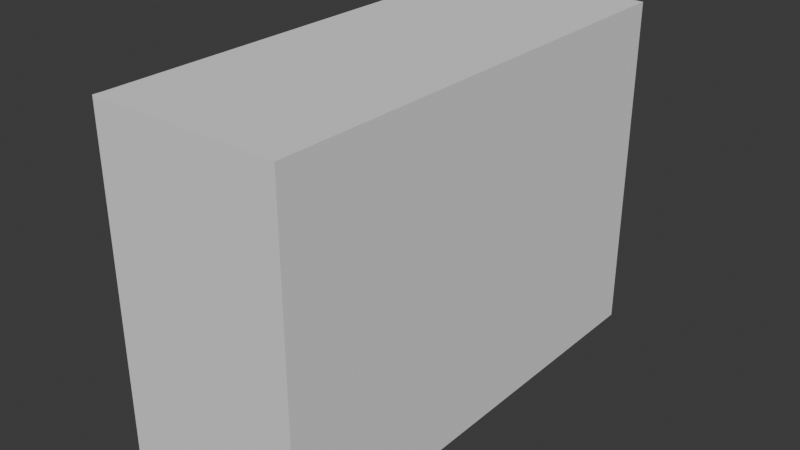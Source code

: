 # Source: BarrelHold.blend  (saved by Blender 4.0.36; exported with 4.5.12 LTS)
import bpy
from mathutils import Matrix  # noqa: F401  (used for matrix-valued properties, if any)

bpy.ops.wm.read_factory_settings(use_empty=True)
scene = bpy.context.scene
scene.name = 'Scene'

# ---- collections
col_collection = bpy.data.collections.new('Collection'); scene.collection.children.link(col_collection)

# ---- materials (node trees are filled in below, after node groups)
mat_wood = bpy.data.materials.new('Wood')
mat_wood.use_transparent_shadow = False
mat_wood.diffuse_color = (0.03741, 0.01169, 0.004779, 1.0)
mat_wood.roughness = 0.5
mat_wood_001 = bpy.data.materials.new('Wood.001')
mat_wood_001.use_transparent_shadow = False
mat_wood_001.diffuse_color = (0.03741, 0.01169, 0.004779, 1.0)
mat_wood_001.roughness = 0.5
mat_wood_002 = bpy.data.materials.new('Wood.002')
mat_wood_002.use_transparent_shadow = False
mat_wood_002.diffuse_color = (0.03741, 0.01169, 0.004779, 1.0)
mat_wood_002.roughness = 0.5

# ---- material node trees
mat_wood.use_nodes = True; mat_wood.node_tree.nodes.clear()
_N = mat_wood.node_tree.nodes; _L = mat_wood.node_tree.links
n0 = _N.new('ShaderNodeBsdfPrincipled'); n0.name = 'Principled BSDF'; n0.location = (10, 300)
n0.inputs[0].default_value = (0.03741, 0.01169, 0.004779, 1.0)
n0.inputs[3].default_value = 1.45
n0.inputs[27].default_value = (0.0, 0.0, 0.0, 1.0)
n0.inputs[28].default_value = 1.0
n1 = _N.new('ShaderNodeOutputMaterial'); n1.name = 'Material Output'; n1.location = (300, 300)
n2 = _N.new('ShaderNodeNormalMap'); n2.name = 'Normal Map'; n2.location = (-300, -300)
n2.label = 'Normal/Map'
n2.inputs[0].default_value = 0.0
_L.new(n0.outputs[0], n1.inputs[0])
_L.new(n2.outputs[0], n0.inputs[5])
n1.is_active_output = True
mat_wood_001.use_nodes = True; mat_wood_001.node_tree.nodes.clear()
_N = mat_wood_001.node_tree.nodes; _L = mat_wood_001.node_tree.links
n0 = _N.new('ShaderNodeBsdfPrincipled'); n0.name = 'Principled BSDF'; n0.location = (10, 300)
n0.inputs[0].default_value = (0.03741, 0.01169, 0.004779, 1.0)
n0.inputs[3].default_value = 1.45
n0.inputs[27].default_value = (0.0, 0.0, 0.0, 1.0)
n0.inputs[28].default_value = 1.0
n1 = _N.new('ShaderNodeOutputMaterial'); n1.name = 'Material Output'; n1.location = (300, 300)
n2 = _N.new('ShaderNodeNormalMap'); n2.name = 'Normal Map'; n2.location = (-300, -300)
n2.label = 'Normal/Map'
n2.inputs[0].default_value = 0.0
_L.new(n0.outputs[0], n1.inputs[0])
_L.new(n2.outputs[0], n0.inputs[5])
n1.is_active_output = True
mat_wood_002.use_nodes = True; mat_wood_002.node_tree.nodes.clear()
_N = mat_wood_002.node_tree.nodes; _L = mat_wood_002.node_tree.links
n0 = _N.new('ShaderNodeBsdfPrincipled'); n0.name = 'Principled BSDF'; n0.location = (10, 300)
n0.inputs[0].default_value = (0.03741, 0.01169, 0.004779, 1.0)
n0.inputs[3].default_value = 1.45
n0.inputs[27].default_value = (0.0, 0.0, 0.0, 1.0)
n0.inputs[28].default_value = 1.0
n1 = _N.new('ShaderNodeOutputMaterial'); n1.name = 'Material Output'; n1.location = (300, 300)
n2 = _N.new('ShaderNodeNormalMap'); n2.name = 'Normal Map'; n2.location = (-300, -300)
n2.label = 'Normal/Map'
n2.inputs[0].default_value = 0.0
_L.new(n0.outputs[0], n1.inputs[0])
_L.new(n2.outputs[0], n0.inputs[5])
n1.is_active_output = True

# ---- world
world_world = bpy.data.worlds.new('World'); scene.world = world_world
world_world.use_nodes = True; world_world.node_tree.nodes.clear()
_N = world_world.node_tree.nodes; _L = world_world.node_tree.links
n0 = _N.new('ShaderNodeOutputWorld'); n0.name = 'World Output'; n0.location = (300, 300)
n1 = _N.new('ShaderNodeBackground'); n1.name = 'Background'; n1.location = (10, 300)
n1.inputs[0].default_value = (0.05088, 0.05088, 0.05088, 1.0)
_L.new(n1.outputs[0], n0.inputs[0])
n0.is_active_output = True
world_world.color = (0.05088, 0.05088, 0.05088)
world_world.use_sun_shadow = False
world_world.sun_shadow_jitter_overblur = 0.0

# ---- meshes
me_cylinder_014 = bpy.data.meshes.new('Cylinder.014')
me_cylinder_014.from_pydata([(-0.3237, 0.2193, -0.0119), (-0.3265, 0.1942, 0.08994), (-0.3286, 0.1246, 0.1685), (-0.3295, 0.02643, 0.2057), (-0.3292, -0.07775, 0.193), (-0.3276, -0.1641, 0.1334), (-0.3251, -0.2129, 0.04054), (-0.3223, -0.2129, -0.06435), (-0.3199, -0.1641, -0.1572), (-0.3183, -0.07775, -0.2168), (-0.3179, 0.02643, -0.2295), (-0.3189, 0.1246, -0.1923), (-0.321, 0.1942, -0.1137), (0.0, 0.3176, -2.033e-09), (0.0, 0.2813, 0.1475), (0.0, 0.1804, 0.2613), (0.0, 0.03829, 0.3152), (0.0, -0.1126, 0.2969), (0.0, -0.2378, 0.2105), (0.0, -0.3084, 0.07598), (0.0, -0.3084, -0.07598), (0.0, -0.2378, -0.2105), (0.0, -0.1126, -0.2969), (0.0, 0.03829, -0.3152), (0.0, 0.1804, -0.2613), (0.0, 0.2813, -0.1475), (-0.04237, 0.3243, -0.005951), (-0.04639, 0.2872, 0.1447), (-0.04949, 0.1842, 0.2608), (-0.05096, 0.03909, 0.3159), (-0.05046, -0.115, 0.2972), (-0.04811, -0.2428, 0.209), (-0.04444, -0.3149, 0.07163), (-0.0403, -0.3149, -0.08353), (-0.03663, -0.2428, -0.2209), (-0.03427, -0.115, -0.3091), (-0.03377, 0.03909, -0.3278), (-0.03524, 0.1842, -0.2727), (-0.03834, 0.2872, -0.1566), (-0.327, 0.2302, 0.1089), (-0.3237, 0.26, -0.0119), (-0.3294, 0.1477, 0.202), (-0.3306, 0.03134, 0.2461), (-0.3302, -0.0922, 0.2311), (-0.3283, -0.1946, 0.1604), (-0.3254, -0.2524, 0.05029), (-0.3221, -0.2524, -0.07409), (-0.3191, -0.1946, -0.1842), (-0.3172, -0.0922, -0.2549), (-0.3168, 0.03134, -0.2699), (-0.318, 0.1477, -0.2258), (-0.3205, 0.2302, -0.1327), (-0.282, 0.1942, 0.09113), (-0.2793, 0.2193, -0.01071), (-0.2841, 0.1246, 0.1696), (-0.2851, 0.02643, 0.2068), (-0.2848, -0.07775, 0.1942), (-0.2832, -0.1641, 0.1346), (-0.2807, -0.2129, 0.04173), (-0.2779, -0.2129, -0.06316), (-0.2754, -0.1641, -0.156), (-0.2738, -0.07775, -0.2156), (-0.2735, 0.02643, -0.2283), (-0.2745, 0.1246, -0.1911), (-0.2766, 0.1942, -0.1126), (0.3237, 0.2193, -0.0119), (0.3265, 0.1942, 0.08994), (0.3286, 0.1246, 0.1685), (0.3295, 0.02643, 0.2057), (0.3292, -0.07775, 0.193), (0.3276, -0.1641, 0.1334), (0.3251, -0.2129, 0.04054), (0.3223, -0.2129, -0.06435), (0.3199, -0.1641, -0.1572), (0.3183, -0.07775, -0.2168), (0.3179, 0.02643, -0.2295), (0.3189, 0.1246, -0.1923), (0.321, 0.1942, -0.1137), (0.04237, 0.3243, -0.005951), (0.04639, 0.2872, 0.1447), (0.04949, 0.1842, 0.2608), (0.05096, 0.03909, 0.3159), (0.05046, -0.115, 0.2972), (0.04811, -0.2428, 0.209), (0.04444, -0.3149, 0.07163), (0.0403, -0.3149, -0.08353), (0.03663, -0.2428, -0.2209), (0.03427, -0.115, -0.3091), (0.03377, 0.03909, -0.3278), (0.03524, 0.1842, -0.2727), (0.03834, 0.2872, -0.1566), (0.327, 0.2302, 0.1089), (0.3237, 0.26, -0.0119), (0.3294, 0.1477, 0.202), (0.3306, 0.03134, 0.2461), (0.3302, -0.0922, 0.2311), (0.3283, -0.1946, 0.1604), (0.3254, -0.2524, 0.05029), (0.3221, -0.2524, -0.07409), (0.3191, -0.1946, -0.1842), (0.3172, -0.0922, -0.2549), (0.3168, 0.03134, -0.2699), (0.318, 0.1477, -0.2258), (0.3205, 0.2302, -0.1327), (0.282, 0.1942, 0.09113), (0.2793, 0.2193, -0.01071), (0.2841, 0.1246, 0.1696), (0.2851, 0.02643, 0.2068), (0.2848, -0.07775, 0.1942), (0.2832, -0.1641, 0.1346), (0.2807, -0.2129, 0.04173), (0.2779, -0.2129, -0.06316), (0.2754, -0.1641, -0.156), (0.2738, -0.07775, -0.2156), (0.2735, 0.02643, -0.2283), (0.2745, 0.1246, -0.1911), (0.2766, 0.1942, -0.1126)], [], [(26, 40, 39, 27), (27, 39, 41, 28), (28, 41, 42, 29), (29, 42, 43, 30), (30, 43, 44, 31), (31, 44, 45, 32), (32, 45, 46, 33), (33, 46, 47, 34), (34, 47, 48, 35), (35, 48, 49, 36), (36, 49, 50, 37), (37, 50, 51, 38), (38, 51, 40, 26), (8, 7, 59, 60), (25, 38, 26, 13), (24, 37, 38, 25), (23, 36, 37, 24), (22, 35, 36, 23), (21, 34, 35, 22), (20, 33, 34, 21), (19, 32, 33, 20), (18, 31, 32, 19), (17, 30, 31, 18), (16, 29, 30, 17), (15, 28, 29, 16), (14, 27, 28, 15), (13, 26, 27, 14), (0, 1, 39, 40), (1, 2, 41, 39), (2, 3, 42, 41), (3, 4, 43, 42), (4, 5, 44, 43), (5, 6, 45, 44), (6, 7, 46, 45), (7, 8, 47, 46), (8, 9, 48, 47), (9, 10, 49, 48), (10, 11, 50, 49), (11, 12, 51, 50), (12, 0, 40, 51), (52, 53, 64, 63, 62, 61, 60, 59, 58, 57, 56, 55, 54), (12, 11, 63, 64), (1, 0, 53, 52), (5, 4, 56, 57), (9, 8, 60, 61), (0, 12, 64, 53), (2, 1, 52, 54), (6, 5, 57, 58), (10, 9, 61, 62), (3, 2, 54, 55), (7, 6, 58, 59), (11, 10, 62, 63), (4, 3, 55, 56), (78, 79, 91, 92), (79, 80, 93, 91), (80, 81, 94, 93), (81, 82, 95, 94), (82, 83, 96, 95), (83, 84, 97, 96), (84, 85, 98, 97), (85, 86, 99, 98), (86, 87, 100, 99), (87, 88, 101, 100), (88, 89, 102, 101), (89, 90, 103, 102), (90, 78, 92, 103), (73, 112, 111, 72), (25, 13, 78, 90), (24, 25, 90, 89), (23, 24, 89, 88), (22, 23, 88, 87), (21, 22, 87, 86), (20, 21, 86, 85), (19, 20, 85, 84), (18, 19, 84, 83), (17, 18, 83, 82), (16, 17, 82, 81), (15, 16, 81, 80), (14, 15, 80, 79), (13, 14, 79, 78), (65, 92, 91, 66), (66, 91, 93, 67), (67, 93, 94, 68), (68, 94, 95, 69), (69, 95, 96, 70), (70, 96, 97, 71), (71, 97, 98, 72), (72, 98, 99, 73), (73, 99, 100, 74), (74, 100, 101, 75), (75, 101, 102, 76), (76, 102, 103, 77), (77, 103, 92, 65), (104, 106, 107, 108, 109, 110, 111, 112, 113, 114, 115, 116, 105), (77, 116, 115, 76), (66, 104, 105, 65), (70, 109, 108, 69), (74, 113, 112, 73), (65, 105, 116, 77), (67, 106, 104, 66), (71, 110, 109, 70), (75, 114, 113, 74), (68, 107, 106, 67), (72, 111, 110, 71), (76, 115, 114, 75), (69, 108, 107, 68)])
me_cylinder_014.polygons.foreach_set('use_smooth', [True] * 106)
_k = set([(0, 1), (0, 12), (1, 2), (2, 3), (3, 4), (4, 5), (5, 6), (6, 7), (7, 8), (8, 9), (9, 10), (10, 11), (11, 12), (21, 22), (22, 23), (23, 24), (24, 25), (35, 36), (36, 37), (39, 40), (39, 41), (40, 51), (41, 42), (42, 43), (43, 44), (44, 45), (45, 46), (46, 47), (47, 48), (48, 49), (49, 50), (50, 51), (52, 53), (52, 54), (53, 64), (54, 55), (55, 56), (56, 57), (57, 58), (58, 59), (59, 60), (60, 61), (61, 62), (62, 63), (63, 64), (65, 66), (65, 77), (66, 67), (67, 68), (68, 69), (69, 70), (70, 71), (71, 72), (72, 73), (73, 74), (74, 75), (75, 76), (76, 77), (87, 88), (88, 89), (91, 92), (91, 93), (92, 103), (93, 94), (94, 95), (95, 96), (96, 97), (97, 98), (98, 99), (99, 100), (100, 101), (101, 102), (102, 103), (104, 105), (104, 106), (105, 116), (106, 107), (107, 108), (108, 109), (109, 110), (110, 111), (111, 112), (112, 113), (113, 114), (114, 115), (115, 116)])
me_cylinder_014.attributes.new('sharp_edge', 'BOOLEAN', 'EDGE').data.foreach_set('value', [ (min(e.vertices), max(e.vertices)) in _k for e in me_cylinder_014.edges])
_uv = me_cylinder_014.uv_layers.new(name='UVMap')
_uv.uv.foreach_set('vector', [1.0, 0.875, 1.0, 1.0, 0.9231, 1.0, 0.9231, 0.875, 0.9231, 0.875, 0.9231, 1.0, 0.8462, 1.0, 0.8462, 0.875, 0.8462, 0.875, 0.8462, 1.0, 0.7692, 1.0, 0.7692, 0.875, 0.7692, 0.875, 0.7692, 1.0, 0.6923, 1.0, 0.6923, 0.875, 0.6923, 0.875, 0.6923, 1.0, 0.6154, 1.0, 0.6154, 0.875, 0.6154, 0.875, 0.6154, 1.0, 0.5385, 1.0, 0.5385, 0.875, 0.5385, 0.875, 0.5385, 1.0, 0.4615, 1.0, 0.4615, 0.875, 0.4615, 0.875, 0.4615, 1.0, 0.3846, 1.0, 0.3846, 0.875, 0.3846, 0.875, 0.3846, 1.0, 0.3077, 1.0, 0.3077, 0.875, 0.3077, 0.875, 0.3077, 1.0, 0.2308, 1.0, 0.2308, 0.875, 0.2308, 0.875, 0.2308, 1.0, 0.1538, 1.0, 0.1538, 0.875, 0.1538, 0.875, 0.1538, 1.0, 0.07692, 1.0, 0.07692, 0.875, 0.07692, 0.875, 0.07692, 1.0, 4.47e-08, 1.0, 4.47e-08, 0.875, 0.1158, 0.0985, 0.2016, 0.05348, 0.2016, 0.05348, 0.1158, 0.0985, 0.07692, 0.75, 0.07692, 0.875, 4.47e-08, 0.875, 4.47e-08, 0.75, 0.1538, 0.75, 0.1538, 0.875, 0.07692, 0.875, 0.07692, 0.75, 0.2308, 0.75, 0.2308, 0.875, 0.1538, 0.875, 0.1538, 0.75, 0.3077, 0.75, 0.3077, 0.875, 0.2308, 0.875, 0.2308, 0.75, 0.3846, 0.75, 0.3846, 0.875, 0.3077, 0.875, 0.3077, 0.75, 0.4615, 0.75, 0.4615, 0.875, 0.3846, 0.875, 0.3846, 0.75, 0.5385, 0.75, 0.5385, 0.875, 0.4615, 0.875, 0.4615, 0.75, 0.6154, 0.75, 0.6154, 0.875, 0.5385, 0.875, 0.5385, 0.75, 0.6923, 0.75, 0.6923, 0.875, 0.6154, 0.875, 0.6154, 0.75, 0.7692, 0.75, 0.7692, 0.875, 0.6923, 0.875, 0.6923, 0.75, 0.8462, 0.75, 0.8462, 0.875, 0.7692, 0.875, 0.7692, 0.75, 0.9231, 0.75, 0.9231, 0.875, 0.8462, 0.875, 0.8462, 0.75, 1.0, 0.75, 1.0, 0.875, 0.9231, 0.875, 0.9231, 0.75, 0.25, 0.4524, 0.3441, 0.4292, 0.3615, 0.4625, 0.25, 0.49, 0.3441, 0.4292, 0.4166, 0.365, 0.4475, 0.3863, 0.3615, 0.4625, 0.4166, 0.365, 0.4509, 0.2744, 0.4883, 0.2789, 0.4475, 0.3863, 0.4509, 0.2744, 0.4392, 0.1782, 0.4744, 0.1649, 0.4883, 0.2789, 0.4392, 0.1782, 0.3842, 0.0985, 0.4091, 0.07036, 0.4744, 0.1649, 0.3842, 0.0985, 0.2984, 0.05348, 0.3074, 0.01697, 0.4091, 0.07036, 0.2984, 0.05348, 0.2016, 0.05348, 0.1926, 0.01697, 0.3074, 0.01697, 0.2016, 0.05348, 0.1158, 0.0985, 0.09085, 0.07036, 0.1926, 0.01697, 0.1158, 0.0985, 0.06076, 0.1782, 0.0256, 0.1649, 0.09085, 0.07036, 0.06076, 0.1782, 0.04908, 0.2744, 0.01175, 0.2789, 0.0256, 0.1649, 0.04908, 0.2744, 0.08343, 0.365, 0.05248, 0.3863, 0.01175, 0.2789, 0.08343, 0.365, 0.1559, 0.4292, 0.1385, 0.4625, 0.05248, 0.3863, 0.1559, 0.4292, 0.25, 0.4524, 0.25, 0.49, 0.1385, 0.4625, 0.3441, 0.4292, 0.25, 0.4524, 0.1559, 0.4292, 0.08343, 0.365, 0.04908, 0.2744, 0.06076, 0.1782, 0.1158, 0.0985, 0.2016, 0.05348, 0.2984, 0.05348, 0.3842, 0.0985, 0.4392, 0.1782, 0.4509, 0.2744, 0.4166, 0.365, 0.1559, 0.4292, 0.08343, 0.365, 0.08343, 0.365, 0.1559, 0.4292, 0.3441, 0.4292, 0.25, 0.4524, 0.25, 0.4524, 0.3441, 0.4292, 0.3842, 0.0985, 0.4392, 0.1782, 0.4392, 0.1782, 0.3842, 0.0985, 0.06076, 0.1782, 0.1158, 0.0985, 0.1158, 0.0985, 0.06076, 0.1782, 0.25, 0.4524, 0.1559, 0.4292, 0.1559, 0.4292, 0.25, 0.4524, 0.4166, 0.365, 0.3441, 0.4292, 0.3441, 0.4292, 0.4166, 0.365, 0.2984, 0.05348, 0.3842, 0.0985, 0.3842, 0.0985, 0.2984, 0.05348, 0.04908, 0.2744, 0.06076, 0.1782, 0.06076, 0.1782, 0.04908, 0.2744, 0.4509, 0.2744, 0.4166, 0.365, 0.4166, 0.365, 0.4509, 0.2744, 0.2016, 0.05348, 0.2984, 0.05348, 0.2984, 0.05348, 0.2016, 0.05348, 0.08343, 0.365, 0.04908, 0.2744, 0.04908, 0.2744, 0.08343, 0.365, 0.4392, 0.1782, 0.4509, 0.2744, 0.4509, 0.2744, 0.4392, 0.1782, 1.0, 0.875, 0.9231, 0.875, 0.9231, 1.0, 1.0, 1.0, 0.9231, 0.875, 0.8462, 0.875, 0.8462, 1.0, 0.9231, 1.0, 0.8462, 0.875, 0.7692, 0.875, 0.7692, 1.0, 0.8462, 1.0, 0.7692, 0.875, 0.6923, 0.875, 0.6923, 1.0, 0.7692, 1.0, 0.6923, 0.875, 0.6154, 0.875, 0.6154, 1.0, 0.6923, 1.0, 0.6154, 0.875, 0.5385, 0.875, 0.5385, 1.0, 0.6154, 1.0, 0.5385, 0.875, 0.4615, 0.875, 0.4615, 1.0, 0.5385, 1.0, 0.4615, 0.875, 0.3846, 0.875, 0.3846, 1.0, 0.4615, 1.0, 0.3846, 0.875, 0.3077, 0.875, 0.3077, 1.0, 0.3846, 1.0, 0.3077, 0.875, 0.2308, 0.875, 0.2308, 1.0, 0.3077, 1.0, 0.2308, 0.875, 0.1538, 0.875, 0.1538, 1.0, 0.2308, 1.0, 0.1538, 0.875, 0.07692, 0.875, 0.07692, 1.0, 0.1538, 1.0, 0.07692, 0.875, 4.47e-08, 0.875, 4.47e-08, 1.0, 0.07692, 1.0, 0.1158, 0.0985, 0.1158, 0.0985, 0.2016, 0.05348, 0.2016, 0.05348, 0.07692, 0.75, 4.47e-08, 0.75, 4.47e-08, 0.875, 0.07692, 0.875, 0.1538, 0.75, 0.07692, 0.75, 0.07692, 0.875, 0.1538, 0.875, 0.2308, 0.75, 0.1538, 0.75, 0.1538, 0.875, 0.2308, 0.875, 0.3077, 0.75, 0.2308, 0.75, 0.2308, 0.875, 0.3077, 0.875, 0.3846, 0.75, 0.3077, 0.75, 0.3077, 0.875, 0.3846, 0.875, 0.4615, 0.75, 0.3846, 0.75, 0.3846, 0.875, 0.4615, 0.875, 0.5385, 0.75, 0.4615, 0.75, 0.4615, 0.875, 0.5385, 0.875, 0.6154, 0.75, 0.5385, 0.75, 0.5385, 0.875, 0.6154, 0.875, 0.6923, 0.75, 0.6154, 0.75, 0.6154, 0.875, 0.6923, 0.875, 0.7692, 0.75, 0.6923, 0.75, 0.6923, 0.875, 0.7692, 0.875, 0.8462, 0.75, 0.7692, 0.75, 0.7692, 0.875, 0.8462, 0.875, 0.9231, 0.75, 0.8462, 0.75, 0.8462, 0.875, 0.9231, 0.875, 1.0, 0.75, 0.9231, 0.75, 0.9231, 0.875, 1.0, 0.875, 0.25, 0.4524, 0.25, 0.49, 0.3615, 0.4625, 0.3441, 0.4292, 0.3441, 0.4292, 0.3615, 0.4625, 0.4475, 0.3863, 0.4166, 0.365, 0.4166, 0.365, 0.4475, 0.3863, 0.4883, 0.2789, 0.4509, 0.2744, 0.4509, 0.2744, 0.4883, 0.2789, 0.4744, 0.1649, 0.4392, 0.1782, 0.4392, 0.1782, 0.4744, 0.1649, 0.4091, 0.07036, 0.3842, 0.0985, 0.3842, 0.0985, 0.4091, 0.07036, 0.3074, 0.01697, 0.2984, 0.05348, 0.2984, 0.05348, 0.3074, 0.01697, 0.1926, 0.01697, 0.2016, 0.05348, 0.2016, 0.05348, 0.1926, 0.01697, 0.09085, 0.07036, 0.1158, 0.0985, 0.1158, 0.0985, 0.09085, 0.07036, 0.0256, 0.1649, 0.06076, 0.1782, 0.06076, 0.1782, 0.0256, 0.1649, 0.01175, 0.2789, 0.04908, 0.2744, 0.04908, 0.2744, 0.01175, 0.2789, 0.05248, 0.3863, 0.08343, 0.365, 0.08343, 0.365, 0.05248, 0.3863, 0.1385, 0.4625, 0.1559, 0.4292, 0.1559, 0.4292, 0.1385, 0.4625, 0.25, 0.49, 0.25, 0.4524, 0.3441, 0.4292, 0.4166, 0.365, 0.4509, 0.2744, 0.4392, 0.1782, 0.3842, 0.0985, 0.2984, 0.05348, 0.2016, 0.05348, 0.1158, 0.0985, 0.06076, 0.1782, 0.04908, 0.2744, 0.08343, 0.365, 0.1559, 0.4292, 0.25, 0.4524, 0.1559, 0.4292, 0.1559, 0.4292, 0.08343, 0.365, 0.08343, 0.365, 0.3441, 0.4292, 0.3441, 0.4292, 0.25, 0.4524, 0.25, 0.4524, 0.3842, 0.0985, 0.3842, 0.0985, 0.4392, 0.1782, 0.4392, 0.1782, 0.06076, 0.1782, 0.06076, 0.1782, 0.1158, 0.0985, 0.1158, 0.0985, 0.25, 0.4524, 0.25, 0.4524, 0.1559, 0.4292, 0.1559, 0.4292, 0.4166, 0.365, 0.4166, 0.365, 0.3441, 0.4292, 0.3441, 0.4292, 0.2984, 0.05348, 0.2984, 0.05348, 0.3842, 0.0985, 0.3842, 0.0985, 0.04908, 0.2744, 0.04908, 0.2744, 0.06076, 0.1782, 0.06076, 0.1782, 0.4509, 0.2744, 0.4509, 0.2744, 0.4166, 0.365, 0.4166, 0.365, 0.2016, 0.05348, 0.2016, 0.05348, 0.2984, 0.05348, 0.2984, 0.05348, 0.08343, 0.365, 0.08343, 0.365, 0.04908, 0.2744, 0.04908, 0.2744, 0.4392, 0.1782, 0.4392, 0.1782, 0.4509, 0.2744, 0.4509, 0.2744])
me_cylinder_014.materials.append(mat_wood)
me_cylinder_014.update()
me_cylinder_014.normals_split_custom_set([tuple(v) for v in zip(*[iter([-0.03091, 0.9995, -0.01039, -0.2228, 0.9749, -0.005104, -0.2325, 0.8633, 0.448, -0.07199, 0.8873, 0.4555, -0.07199, 0.8873, 0.4555, -0.2325, 0.8633, 0.448, -0.24, 0.5539, 0.7973, -0.1006, 0.5699, 0.8155, -0.1006, 0.5699, 0.8155, -0.24, 0.5539, 0.7973, -0.2435, 0.1175, 0.9628, -0.1132, 0.121, 0.9862, -0.1132, 0.121, 0.9862, -0.2435, 0.1175, 0.9628, -0.2423, -0.3458, 0.9065, -0.109, -0.3558, 0.9282, -0.109, -0.3558, 0.9282, -0.2423, -0.3458, 0.9065, -0.2366, -0.7298, 0.6414, -0.08814, -0.7506, 0.6548, -0.08814, -0.7506, 0.6548, -0.2366, -0.7298, 0.6414, -0.2278, -0.9466, 0.2282, -0.05265, -0.9719, 0.2292, -0.05265, -0.9719, 0.2292, -0.2278, -0.9466, 0.2282, -0.2178, -0.9464, -0.2384, -0.007925, -0.9684, -0.2491, -0.007925, -0.9684, -0.2491, -0.2178, -0.9464, -0.2384, -0.2089, -0.7295, -0.6513, 0.03586, -0.7429, -0.6684, 0.03586, -0.7429, -0.6684, -0.2089, -0.7295, -0.6513, -0.2032, -0.3455, -0.9161, 0.06594, -0.3505, -0.9342, 0.06594, -0.3505, -0.9342, -0.2032, -0.3455, -0.9161, -0.202, 0.1175, -0.9723, -0.202, 0.1173, -0.9723, -0.202, 0.1173, -0.9723, -0.202, 0.1175, -0.9723, -0.2056, 0.5536, -0.807, 0.05337, 0.5625, -0.8251, 0.05337, 0.5625, -0.8251, -0.2056, 0.5536, -0.807, -0.2131, 0.863, -0.458, 0.01488, 0.8811, -0.4728, 0.01488, 0.8811, -0.4728, -0.2131, 0.863, -0.458, -0.2228, 0.9749, -0.005104, -0.03091, 0.9995, -0.01039, -0.01771, 0.7485, 0.6629, -0.00639, 0.9709, 0.2393, -0.00639, 0.9709, 0.2393, -0.01771, 0.7485, 0.6629, -2.907e-08, 0.8966, -0.4429, 0.01488, 0.8811, -0.4728, -0.03091, 0.9995, -0.01039, -4.828e-09, 0.9997, 0.02402, 0.3081, 0.5542, -0.7733, 0.05337, 0.5625, -0.8251, 0.01488, 0.8811, -0.4728, -2.907e-08, 0.8966, -0.4429, 0.3451, 0.1168, -0.9313, 0.3452, 0.1116, -0.9319, 0.05337, 0.5625, -0.8251, 0.3081, 0.5542, -0.7733, 0.3323, -0.3445, -0.878, 0.06594, -0.3505, -0.9342, 0.3452, 0.1116, -0.9319, 0.3451, 0.1168, -0.9313, 3.893e-08, -0.7629, -0.6465, 0.03586, -0.7429, -0.6684, 0.06594, -0.3505, -0.9342, 0.3323, -0.3445, -0.878, 1.45e-08, -0.9766, -0.215, -0.007925, -0.9684, -0.2491, 0.03586, -0.7429, -0.6684, 3.893e-08, -0.7629, -0.6465, 4.832e-09, -0.9655, 0.2604, -0.05265, -0.9719, 0.2292, -0.007925, -0.9684, -0.2491, 1.45e-08, -0.9766, -0.215, 3.335e-08, -0.7384, 0.6743, -0.08814, -0.7506, 0.6548, -0.05265, -0.9719, 0.2292, 4.832e-09, -0.9655, 0.2604, 3.348e-08, -0.3484, 0.9374, -0.109, -0.3558, 0.9282, -0.08814, -0.7506, 0.6548, 3.335e-08, -0.7384, 0.6743, 6.428e-08, 0.1183, 0.993, -0.1132, 0.121, 0.9862, -0.109, -0.3558, 0.9282, 3.348e-08, -0.3484, 0.9374, 4.254e-08, 0.559, 0.8292, -0.1006, 0.5699, 0.8155, -0.1132, 0.121, 0.9862, 6.428e-08, 0.1183, 0.993, -1.936e-08, 0.8766, 0.4812, -0.07199, 0.8873, 0.4555, -0.1006, 0.5699, 0.8155, 4.254e-08, 0.559, 0.8292, -4.828e-09, 0.9997, 0.02402, -0.03091, 0.9995, -0.01039, -0.07199, 0.8873, 0.4555, -1.936e-08, 0.8766, 0.4812, -0.9996, 4.107e-07, -0.0267, -0.9996, 4.107e-07, -0.0267, -0.9996, 4.107e-07, -0.0267, -0.9996, 4.107e-07, -0.0267, -0.9996, 4.107e-07, -0.0267, -0.9996, 2.964e-11, -0.0267, -0.9996, 2.968e-11, -0.0267, -0.9996, 4.107e-07, -0.0267, -0.9996, 2.964e-11, -0.0267, -0.9996, -4.106e-07, -0.0267, -0.9996, -4.106e-07, -0.0267, -0.9996, 2.968e-11, -0.0267, -0.9996, -4.106e-07, -0.0267, -0.9996, 4.106e-07, -0.0267, -0.9996, 4.106e-07, -0.0267, -0.9996, -4.106e-07, -0.0267, -0.9996, 4.106e-07, -0.0267, -0.9996, 4.106e-07, -0.0267, -0.9996, 4.106e-07, -0.0267, -0.9996, 4.106e-07, -0.0267, -0.9996, 4.106e-07, -0.0267, -0.9996, -4.107e-07, -0.0267, -0.9996, -4.107e-07, -0.0267, -0.9996, 4.106e-07, -0.0267, -0.9996, -4.107e-07, -0.0267, -0.9996, -4.107e-07, -0.0267, -0.9996, -4.107e-07, -0.0267, -0.9996, -4.107e-07, -0.0267, -0.9996, -4.107e-07, -0.0267, -0.9996, 0.0, -0.0267, -0.9996, 0.0, -0.0267, -0.9996, -4.107e-07, -0.0267, -0.9996, 0.0, -0.0267, -0.9996, 1.027e-07, -0.0267, -0.9996, 1.027e-07, -0.0267, -0.9996, 0.0, -0.0267, -0.9996, 1.027e-07, -0.0267, -0.9996, 3.08e-07, -0.0267, -0.9996, 3.08e-07, -0.0267, -0.9996, 1.027e-07, -0.0267, -0.9996, 3.08e-07, -0.0267, -0.9996, 2.053e-07, -0.0267, -0.9996, 2.053e-07, -0.0267, -0.9996, 3.08e-07, -0.0267, -0.9996, 2.053e-07, -0.0267, -0.9996, 4.107e-07, -0.0267, -0.9996, 4.107e-07, -0.0267, -0.9996, 2.053e-07, -0.0267, -0.9996, 4.107e-07, -0.0267, -0.9996, 4.107e-07, -0.0267, -0.9996, 4.107e-07, -0.0267, -0.9996, 4.107e-07, -0.0267, -0.9996, -3.207e-08, -0.0267, -0.9996, -3.207e-08, -0.0267, -0.9996, -3.207e-08, -0.0267, -0.9996, -3.207e-08, -0.0267, -0.9996, -3.207e-08, -0.0267, -0.9996, -3.207e-08, -0.0267, -0.9996, -3.207e-08, -0.0267, -0.9996, -3.207e-08, -0.0267, -0.9996, -3.207e-08, -0.0267, -0.9996, -3.207e-08, -0.0267, -0.9996, -3.207e-08, -0.0267, -0.9996, -3.207e-08, -0.0267, -0.9996, -3.207e-08, -0.0267, -0.01241, -0.8854, 0.4646, -0.02197, -0.568, 0.8227, -0.02197, -0.568, 0.8227, -0.01241, -0.8854, 0.4646, 0.01241, -0.8854, -0.4646, 1.099e-08, -1.0, 4.885e-08, 1.069e-08, -1.0, 5.862e-08, 0.01241, -0.8854, -0.4646, 0.01771, 0.7485, -0.6629, 0.02496, 0.3546, -0.9347, 0.02496, 0.3546, -0.9347, 0.01771, 0.7485, -0.6629, -0.02496, 0.3546, 0.9347, -0.01771, 0.7485, 0.6629, -0.01771, 0.7485, 0.6629, -0.02496, 0.3546, 0.9347, 1.099e-08, -1.0, 4.885e-08, -0.01241, -0.8854, 0.4646, -0.01241, -0.8854, 0.4646, 1.069e-08, -1.0, 5.862e-08, 0.02197, -0.568, -0.8227, 0.01241, -0.8854, -0.4646, 0.01241, -0.8854, -0.4646, 0.02197, -0.568, -0.8227, 0.00639, 0.9709, -0.2393, 0.01771, 0.7485, -0.6629, 0.01771, 0.7485, -0.6629, 0.00639, 0.9709, -0.2393, -0.0265, -0.1205, 0.9924, -0.02496, 0.3546, 0.9347, -0.02496, 0.3546, 0.9347, -0.0265, -0.1205, 0.9924, 0.0265, -0.1205, -0.9924, 0.02197, -0.568, -0.8227, 0.02197, -0.568, -0.8227, 0.0265, -0.1205, -0.9924, -0.00639, 0.9709, 0.2393, 0.00639, 0.9709, -0.2393, 0.00639, 0.9709, -0.2393, -0.00639, 0.9709, 0.2393, -0.02197, -0.568, 0.8227, -0.0265, -0.1205, 0.9924, -0.0265, -0.1205, 0.9924, -0.02197, -0.568, 0.8227, 0.02496, 0.3546, -0.9347, 0.0265, -0.1205, -0.9924, 0.0265, -0.1205, -0.9924, 0.02496, 0.3546, -0.9347, 0.03091, 0.9995, -0.01039, 0.07199, 0.8873, 0.4555, 0.2325, 0.8633, 0.448, 0.2228, 0.9749, -0.005104, 0.07199, 0.8873, 0.4555, 0.1006, 0.5699, 0.8155, 0.24, 0.5539, 0.7973, 0.2325, 0.8633, 0.448, 0.1006, 0.5699, 0.8155, 0.1132, 0.121, 0.9862, 0.2435, 0.1175, 0.9628, 0.24, 0.5539, 0.7973, 0.1132, 0.121, 0.9862, 0.109, -0.3558, 0.9282, 0.2423, -0.3458, 0.9065, 0.2435, 0.1175, 0.9628, 0.109, -0.3558, 0.9282, 0.08814, -0.7506, 0.6548, 0.2366, -0.7298, 0.6414, 0.2423, -0.3458, 0.9065, 0.08814, -0.7506, 0.6548, 0.05265, -0.9719, 0.2292, 0.2278, -0.9466, 0.2282, 0.2366, -0.7298, 0.6414, 0.05265, -0.9719, 0.2292, 0.007925, -0.9684, -0.2491, 0.2178, -0.9464, -0.2384, 0.2278, -0.9466, 0.2282, 0.007925, -0.9684, -0.2491, -0.03586, -0.7429, -0.6684, 0.2089, -0.7295, -0.6513, 0.2178, -0.9464, -0.2384, -0.03586, -0.7429, -0.6684, -0.06594, -0.3505, -0.9342, 0.2032, -0.3455, -0.9161, 0.2089, -0.7295, -0.6513, -0.06594, -0.3505, -0.9342, 0.202, 0.1173, -0.9723, 0.202, 0.1175, -0.9723, 0.2032, -0.3455, -0.9161, 0.202, 0.1173, -0.9723, -0.05337, 0.5625, -0.8251, 0.2056, 0.5536, -0.807, 0.202, 0.1175, -0.9723, -0.05337, 0.5625, -0.8251, -0.01488, 0.8811, -0.4728, 0.2131, 0.863, -0.458, 0.2056, 0.5536, -0.807, -0.01488, 0.8811, -0.4728, 0.03091, 0.9995, -0.01039, 0.2228, 0.9749, -0.005104, 0.2131, 0.863, -0.458, 0.01771, 0.7485, 0.6629, 0.01771, 0.7485, 0.6629, 0.00639, 0.9709, 0.2393, 0.00639, 0.9709, 0.2393, -2.907e-08, 0.8966, -0.4429, -4.828e-09, 0.9997, 0.02402, 0.03091, 0.9995, -0.01039, -0.01488, 0.8811, -0.4728, -0.3081, 0.5542, -0.7733, -2.907e-08, 0.8966, -0.4429, -0.01488, 0.8811, -0.4728, -0.05337, 0.5625, -0.8251, -0.3451, 0.1168, -0.9313, -0.3081, 0.5542, -0.7733, -0.05337, 0.5625, -0.8251, -0.3452, 0.1116, -0.9319, -0.3323, -0.3445, -0.878, -0.3451, 0.1168, -0.9313, -0.3452, 0.1116, -0.9319, -0.06594, -0.3505, -0.9342, 3.893e-08, -0.7629, -0.6465, -0.3323, -0.3445, -0.878, -0.06594, -0.3505, -0.9342, -0.03586, -0.7429, -0.6684, 1.45e-08, -0.9766, -0.215, 3.893e-08, -0.7629, -0.6465, -0.03586, -0.7429, -0.6684, 0.007925, -0.9684, -0.2491, 4.832e-09, -0.9655, 0.2604, 1.45e-08, -0.9766, -0.215, 0.007925, -0.9684, -0.2491, 0.05265, -0.9719, 0.2292, 3.335e-08, -0.7384, 0.6743, 4.832e-09, -0.9655, 0.2604, 0.05265, -0.9719, 0.2292, 0.08814, -0.7506, 0.6548, 3.348e-08, -0.3484, 0.9374, 3.335e-08, -0.7384, 0.6743, 0.08814, -0.7506, 0.6548, 0.109, -0.3558, 0.9282, 6.428e-08, 0.1183, 0.993, 3.348e-08, -0.3484, 0.9374, 0.109, -0.3558, 0.9282, 0.1132, 0.121, 0.9862, 4.254e-08, 0.559, 0.8292, 6.428e-08, 0.1183, 0.993, 0.1132, 0.121, 0.9862, 0.1006, 0.5699, 0.8155, -1.936e-08, 0.8766, 0.4812, 4.254e-08, 0.559, 0.8292, 0.1006, 0.5699, 0.8155, 0.07199, 0.8873, 0.4555, -4.828e-09, 0.9997, 0.02402, -1.936e-08, 0.8766, 0.4812, 0.07199, 0.8873, 0.4555, 0.03091, 0.9995, -0.01039, 0.9996, 5.647e-07, -0.0267, 0.9996, 5.647e-07, -0.0267, 0.9996, 5.647e-07, -0.0267, 0.9996, 5.647e-07, -0.0267, 0.9996, 5.647e-07, -0.0267, 0.9996, 5.647e-07, -0.0267, 0.9996, 2.964e-11, -0.0267, 0.9996, 2.957e-11, -0.0267, 0.9996, 2.957e-11, -0.0267, 0.9996, 2.964e-11, -0.0267, 0.9996, -4.106e-07, -0.0267, 0.9996, -4.106e-07, -0.0267, 0.9996, -4.106e-07, -0.0267, 0.9996, -4.106e-07, -0.0267, 0.9996, 4.106e-07, -0.0267, 0.9996, 4.106e-07, -0.0267, 0.9996, 4.106e-07, -0.0267, 0.9996, 4.106e-07, -0.0267, 0.9996, 4.62e-07, -0.0267, 0.9996, 4.62e-07, -0.0267, 0.9996, 4.62e-07, -0.0267, 0.9996, 4.62e-07, -0.0267, 0.9996, -2.31e-07, -0.0267, 0.9996, -2.31e-07, -0.0267, 0.9996, -2.31e-07, -0.0267, 0.9996, -2.31e-07, -0.0267, 0.9996, -1.797e-07, -0.0267, 0.9996, -1.797e-07, -0.0267, 0.9996, -1.797e-07, -0.0267, 0.9996, -1.797e-07, -0.0267, 0.9996, 7.827e-12, -0.0267, 0.9996, 7.817e-12, -0.0267, 0.9996, 7.817e-12, -0.0267, 0.9996, 7.827e-12, -0.0267, 0.9996, -5.239e-12, -0.0267, 0.9996, -5.23e-12, -0.0267, 0.9996, -5.23e-12, -0.0267, 0.9996, -5.239e-12, -0.0267, 0.9996, 3.08e-07, -0.0267, 0.9996, 3.08e-07, -0.0267, 0.9996, 3.08e-07, -0.0267, 0.9996, 3.08e-07, -0.0267, 0.9996, 1.54e-07, -0.0267, 0.9996, 1.54e-07, -0.0267, 0.9996, 1.54e-07, -0.0267, 0.9996, 1.54e-07, -0.0267, 0.9996, 3.593e-07, -0.0267, 0.9996, 3.593e-07, -0.0267, 0.9996, 3.593e-07, -0.0267, 0.9996, 3.593e-07, -0.0267, 0.9996, 5.647e-07, -0.0267, 0.9996, 5.647e-07, -0.0267, 0.9996, -2.566e-08, -0.0267, 0.9996, -2.566e-08, -0.0267, 0.9996, -2.566e-08, -0.0267, 0.9996, -2.566e-08, -0.0267, 0.9996, -2.566e-08, -0.0267, 0.9996, -2.566e-08, -0.0267, 0.9996, -2.566e-08, -0.0267, 0.9996, -2.566e-08, -0.0267, 0.9996, -2.566e-08, -0.0267, 0.9996, -2.566e-08, -0.0267, 0.9996, -2.566e-08, -0.0267, 0.9996, -2.566e-08, -0.0267, 0.9996, -2.566e-08, -0.0267, 0.01241, -0.8854, 0.4646, 0.01241, -0.8854, 0.4646, 0.02197, -0.568, 0.8227, 0.02197, -0.568, 0.8227, -0.01241, -0.8854, -0.4646, -0.01241, -0.8854, -0.4646, -1.221e-08, -1.0, 9.77e-09, -1.252e-08, -1.0, 0.0, -0.01771, 0.7485, -0.6629, -0.01771, 0.7485, -0.6629, -0.02496, 0.3546, -0.9347, -0.02496, 0.3546, -0.9347, 0.02496, 0.3546, 0.9347, 0.02496, 0.3546, 0.9347, 0.01771, 0.7485, 0.6629, 0.01771, 0.7485, 0.6629, -1.252e-08, -1.0, 0.0, -1.221e-08, -1.0, 9.77e-09, 0.01241, -0.8854, 0.4646, 0.01241, -0.8854, 0.4646, -0.02197, -0.568, -0.8227, -0.02197, -0.568, -0.8227, -0.01241, -0.8854, -0.4646, -0.01241, -0.8854, -0.4646, -0.00639, 0.9709, -0.2393, -0.00639, 0.9709, -0.2393, -0.01771, 0.7485, -0.6629, -0.01771, 0.7485, -0.6629, 0.0265, -0.1205, 0.9924, 0.0265, -0.1205, 0.9924, 0.02496, 0.3546, 0.9347, 0.02496, 0.3546, 0.9347, -0.0265, -0.1205, -0.9924, -0.0265, -0.1205, -0.9924, -0.02197, -0.568, -0.8227, -0.02197, -0.568, -0.8227, 0.00639, 0.9709, 0.2393, 0.00639, 0.9709, 0.2393, -0.00639, 0.9709, -0.2393, -0.00639, 0.9709, -0.2393, 0.02197, -0.568, 0.8227, 0.02197, -0.568, 0.8227, 0.0265, -0.1205, 0.9924, 0.0265, -0.1205, 0.9924, -0.02496, 0.3546, -0.9347, -0.02496, 0.3546, -0.9347, -0.0265, -0.1205, -0.9924, -0.0265, -0.1205, -0.9924])] * 3)])
me_cube_001 = bpy.data.meshes.new('Cube.001')
me_cube_001.from_pydata([(-0.4289, -1.045, -0.5505), (-0.4289, 0.0, -0.5505), (0.3463, -1.045, -0.5505), (0.3463, -1.045, -0.2903), (0.3463, 0.0, -0.2903), (0.3991, 0.0, -0.2903), (0.3991, 0.0, -0.5505), (0.3991, -1.045, -0.5505), (0.3991, -1.045, -0.2903), (0.3463, 0.0, 0.3385), (0.3463, -1.045, 0.3385), (0.3991, 0.0, 0.3385), (0.3991, -1.045, 0.3385), (0.3463, 0.0, 0.3842), (0.3463, -1.045, 0.3842), (0.3991, 0.0, 0.3842), (0.3991, -1.045, 0.3842), (-0.4566, 0.0, 0.3842), (-0.4566, -1.045, 0.3842), (0.3463, -1.079, -0.5505), (0.3991, -1.079, -0.5505), (0.3463, -1.079, -0.2903), (0.3991, -1.079, -0.2903), (0.3991, -1.079, 0.3385), (0.3463, -1.079, 0.3385), (0.3463, -1.079, 0.3842), (0.3991, -1.079, 0.3842), (-0.4591, -1.045, -0.2903), (-0.4591, -1.079, 0.3842), (-0.4591, -1.079, 0.3385), (-0.4591, -1.079, -0.2903), (-0.4591, -1.079, -0.5505), (-0.4606, 0.0, -1.155), (-0.4606, -1.045, -1.155), (0.3463, 0.0, -1.155), (0.3463, -1.045, -1.155), (0.3991, -1.045, -1.155), (0.3991, 0.0, -1.155), (0.3463, -1.079, -1.155), (0.3991, -1.079, -1.155), (-0.4591, -1.079, -1.155), (-0.3891, -1.045, -0.2903), (-0.4289, -1.045, -0.3301), (-0.4289, 0.0, -0.3301), (-0.3891, 0.0, -0.2903), (-0.4482, -1.045, -0.5505), (-0.4591, -1.045, -0.5613), (-0.4591, -1.056, -0.5505), (-0.4591, -1.045, -0.5396), (-0.4482, -1.045, -0.5505), (-0.4606, 0.0, -0.5613), (-0.4497, 0.0, -0.5505), (-0.4342, 0.0, 0.3385), (-0.4566, 0.0, 0.3608), (-0.4579, -1.045, 0.3608), (-0.4368, -1.045, 0.3385), (-0.4591, -1.045, 0.3161), (-0.4591, -1.067, 0.3385)], [], [(4, 44, 41, 3), (4, 3, 10, 9), (10, 3, 27, 56, 55), (6, 5, 8, 7), (21, 24, 29, 30), (8, 5, 11, 12), (13, 14, 16, 15), (18, 54, 57, 29, 28), (12, 11, 15, 16), (9, 10, 55, 52), (14, 13, 17, 18), (31, 47, 46, 33, 40), (21, 19, 20, 22), (24, 23, 26, 25), (21, 22, 23, 24), (12, 16, 26, 23), (16, 14, 25, 26), (20, 19, 38, 39), (8, 12, 23, 22), (7, 8, 22, 20), (57, 56, 27, 30, 29), (24, 25, 28, 29), (25, 14, 18, 28), (14, 10, 55, 54, 18), (19, 21, 30, 31), (6, 7, 36, 37), (32, 34, 35, 33), (35, 34, 37, 36), (35, 36, 39, 38), (35, 38, 40, 33), (7, 20, 39, 36), (3, 2, 49, 48, 27), (19, 31, 40, 38), (46, 50, 32, 33), (0, 1, 51, 45), (41, 44, 43, 42), (0, 42, 43, 1), (45, 46, 47, 48, 49), (50, 46, 45, 51), (27, 48, 47, 31, 30), (54, 55, 56, 57), (52, 55, 54, 53), (53, 54, 18, 17)])
_uv = me_cube_001.uv_layers.new(name='UVMap')
_uv.uv.foreach_set('vector', [0.625, 0.5, 0.8622, 0.5, 0.8622, 0.75, 0.625, 0.75, 0.625, 0.5, 0.625, 0.75, 0.625, 0.75, 0.625, 0.5, 0.625, 0.75, 0.625, 0.75, 0.625, 0.75, 0.625, 0.75, 0.625, 0.75, 0.375, 0.5, 0.625, 0.5, 0.625, 0.75, 0.375, 0.75, 0.625, 0.75, 0.625, 0.75, 0.625, 0.75, 0.625, 0.75, 0.625, 0.75, 0.625, 0.5, 0.625, 0.5, 0.625, 0.75, 0.625, 0.5, 0.625, 0.75, 0.625, 0.75, 0.625, 0.5, 0.625, 0.75, 0.625, 0.75, 0.625, 0.75, 0.625, 0.75, 0.625, 0.75, 0.625, 0.75, 0.625, 0.5, 0.625, 0.5, 0.625, 0.75, 0.625, 0.5, 0.625, 0.75, 0.625, 0.75, 0.625, 0.5, 0.625, 0.75, 0.625, 0.5, 0.625, 0.5, 0.625, 0.75, 0.375, 0.75, 0.375, 0.75, 0.375, 0.75, 0.375, 0.75, 0.375, 0.75, 0.625, 0.75, 0.375, 0.75, 0.375, 0.75, 0.625, 0.75, 0.625, 0.75, 0.625, 0.75, 0.625, 0.75, 0.625, 0.75, 0.625, 0.75, 0.625, 0.75, 0.625, 0.75, 0.625, 0.75, 0.625, 0.75, 0.625, 0.75, 0.625, 0.75, 0.625, 0.75, 0.625, 0.75, 0.625, 0.75, 0.625, 0.75, 0.625, 0.75, 0.375, 0.75, 0.375, 0.75, 0.375, 0.75, 0.375, 0.75, 0.625, 0.75, 0.625, 0.75, 0.625, 0.75, 0.625, 0.75, 0.375, 0.75, 0.625, 0.75, 0.625, 0.75, 0.375, 0.75, 0.625, 0.75, 0.625, 0.75, 0.625, 0.75, 0.625, 0.75, 0.625, 0.75, 0.625, 0.75, 0.625, 0.75, 0.625, 0.75, 0.625, 0.75, 0.625, 0.75, 0.625, 0.75, 0.625, 0.75, 0.625, 0.75, 0.0, 0.0, 0.0, 0.0, 0.0, 0.0, 0.0, 0.0, 0.0, 0.0, 0.375, 0.75, 0.625, 0.75, 0.625, 0.75, 0.375, 0.75, 0.375, 0.5, 0.375, 0.75, 0.375, 0.75, 0.375, 0.5, 0.125, 0.5, 0.375, 0.5, 0.375, 0.75, 0.125, 0.75, 0.375, 0.75, 0.375, 0.5, 0.375, 0.5, 0.375, 0.75, 0.375, 0.75, 0.375, 0.75, 0.375, 0.75, 0.375, 0.75, 0.375, 0.75, 0.375, 0.75, 0.375, 0.75, 0.375, 0.75, 0.375, 0.75, 0.375, 0.75, 0.375, 0.75, 0.375, 0.75, 0.0, 0.0, 0.0, 0.0, 0.0, 0.0, 0.0, 0.0, 0.0, 0.0, 0.375, 0.75, 0.375, 0.75, 0.375, 0.75, 0.375, 0.75, 0.375, 0.0, 0.375, 0.25, 0.375, 0.25, 0.375, 0.0, 0.375, 0.0, 0.375, 0.25, 0.375, 0.25, 0.375, 0.0, 0.8622, 0.75, 0.8622, 0.5, 0.875, 0.5, 0.875, 0.75, 0.375, 0.0, 0.5867, 0.0, 0.5867, 0.25, 0.375, 0.25, 0.375, 0.0, 0.375, 0.0, 0.375, 0.0, 0.375, 0.0, 0.375, 0.0, 0.375, 0.25, 0.375, 0.0, 0.375, 0.0, 0.375, 0.25, 0.625, 0.75, 0.3855, 0.75, 0.375, 0.75, 0.375, 0.75, 0.625, 0.75, 0.625, 0.75, 0.625, 0.75, 0.625, 0.75, 0.625, 0.75, 0.625, 0.5, 0.625, 0.75, 0.625, 0.75, 0.625, 0.5, 0.625, 0.5, 0.625, 0.75, 0.625, 0.75, 0.625, 0.5])
me_cube_001.update()
me_cylinder_001 = bpy.data.meshes.new('Cylinder.001')
me_cylinder_001.from_pydata([(-0.3237, 0.2193, -0.0119), (-0.3265, 0.1942, 0.08994), (-0.3286, 0.1246, 0.1685), (-0.3295, 0.02643, 0.2057), (-0.3292, -0.07775, 0.193), (-0.3276, -0.1641, 0.1334), (-0.3251, -0.2129, 0.04054), (-0.3223, -0.2129, -0.06435), (-0.3199, -0.1641, -0.1572), (-0.3183, -0.07775, -0.2168), (-0.3179, 0.02643, -0.2295), (-0.3189, 0.1246, -0.1923), (-0.321, 0.1942, -0.1137), (0.0, 0.3176, -2.033e-09), (0.0, 0.2813, 0.1475), (0.0, 0.1804, 0.2613), (0.0, 0.03829, 0.3152), (0.0, -0.1126, 0.2969), (0.0, -0.2378, 0.2105), (0.0, -0.3084, 0.07598), (0.0, -0.3084, -0.07598), (0.0, -0.2378, -0.2105), (0.0, -0.1126, -0.2969), (0.0, 0.03829, -0.3152), (0.0, 0.1804, -0.2613), (0.0, 0.2813, -0.1475), (-0.04237, 0.3243, -0.005951), (-0.04639, 0.2872, 0.1447), (-0.04949, 0.1842, 0.2608), (-0.05096, 0.03909, 0.3159), (-0.05046, -0.115, 0.2972), (-0.04811, -0.2428, 0.209), (-0.04444, -0.3149, 0.07163), (-0.0403, -0.3149, -0.08353), (-0.03663, -0.2428, -0.2209), (-0.03427, -0.115, -0.3091), (-0.03377, 0.03909, -0.3278), (-0.03524, 0.1842, -0.2727), (-0.03834, 0.2872, -0.1566), (-0.327, 0.2302, 0.1089), (-0.3237, 0.26, -0.0119), (-0.3294, 0.1477, 0.202), (-0.3306, 0.03134, 0.2461), (-0.3302, -0.0922, 0.2311), (-0.3283, -0.1946, 0.1604), (-0.3254, -0.2524, 0.05029), (-0.3221, -0.2524, -0.07409), (-0.3191, -0.1946, -0.1842), (-0.3172, -0.0922, -0.2549), (-0.3168, 0.03134, -0.2699), (-0.318, 0.1477, -0.2258), (-0.3205, 0.2302, -0.1327), (-0.282, 0.1942, 0.09113), (-0.2793, 0.2193, -0.01071), (-0.2841, 0.1246, 0.1696), (-0.2851, 0.02643, 0.2068), (-0.2848, -0.07775, 0.1942), (-0.2832, -0.1641, 0.1346), (-0.2807, -0.2129, 0.04173), (-0.2779, -0.2129, -0.06316), (-0.2754, -0.1641, -0.156), (-0.2738, -0.07775, -0.2156), (-0.2735, 0.02643, -0.2283), (-0.2745, 0.1246, -0.1911), (-0.2766, 0.1942, -0.1126), (0.3237, 0.2193, -0.0119), (0.3265, 0.1942, 0.08994), (0.3286, 0.1246, 0.1685), (0.3295, 0.02643, 0.2057), (0.3292, -0.07775, 0.193), (0.3276, -0.1641, 0.1334), (0.3251, -0.2129, 0.04054), (0.3223, -0.2129, -0.06435), (0.3199, -0.1641, -0.1572), (0.3183, -0.07775, -0.2168), (0.3179, 0.02643, -0.2295), (0.3189, 0.1246, -0.1923), (0.321, 0.1942, -0.1137), (0.04237, 0.3243, -0.005951), (0.04639, 0.2872, 0.1447), (0.04949, 0.1842, 0.2608), (0.05096, 0.03909, 0.3159), (0.05046, -0.115, 0.2972), (0.04811, -0.2428, 0.209), (0.04444, -0.3149, 0.07163), (0.0403, -0.3149, -0.08353), (0.03663, -0.2428, -0.2209), (0.03427, -0.115, -0.3091), (0.03377, 0.03909, -0.3278), (0.03524, 0.1842, -0.2727), (0.03834, 0.2872, -0.1566), (0.327, 0.2302, 0.1089), (0.3237, 0.26, -0.0119), (0.3294, 0.1477, 0.202), (0.3306, 0.03134, 0.2461), (0.3302, -0.0922, 0.2311), (0.3283, -0.1946, 0.1604), (0.3254, -0.2524, 0.05029), (0.3221, -0.2524, -0.07409), (0.3191, -0.1946, -0.1842), (0.3172, -0.0922, -0.2549), (0.3168, 0.03134, -0.2699), (0.318, 0.1477, -0.2258), (0.3205, 0.2302, -0.1327), (0.282, 0.1942, 0.09113), (0.2793, 0.2193, -0.01071), (0.2841, 0.1246, 0.1696), (0.2851, 0.02643, 0.2068), (0.2848, -0.07775, 0.1942), (0.2832, -0.1641, 0.1346), (0.2807, -0.2129, 0.04173), (0.2779, -0.2129, -0.06316), (0.2754, -0.1641, -0.156), (0.2738, -0.07775, -0.2156), (0.2735, 0.02643, -0.2283), (0.2745, 0.1246, -0.1911), (0.2766, 0.1942, -0.1126)], [], [(26, 40, 39, 27), (27, 39, 41, 28), (28, 41, 42, 29), (29, 42, 43, 30), (30, 43, 44, 31), (31, 44, 45, 32), (32, 45, 46, 33), (33, 46, 47, 34), (34, 47, 48, 35), (35, 48, 49, 36), (36, 49, 50, 37), (37, 50, 51, 38), (38, 51, 40, 26), (8, 7, 59, 60), (25, 38, 26, 13), (24, 37, 38, 25), (23, 36, 37, 24), (22, 35, 36, 23), (21, 34, 35, 22), (20, 33, 34, 21), (19, 32, 33, 20), (18, 31, 32, 19), (17, 30, 31, 18), (16, 29, 30, 17), (15, 28, 29, 16), (14, 27, 28, 15), (13, 26, 27, 14), (0, 1, 39, 40), (1, 2, 41, 39), (2, 3, 42, 41), (3, 4, 43, 42), (4, 5, 44, 43), (5, 6, 45, 44), (6, 7, 46, 45), (7, 8, 47, 46), (8, 9, 48, 47), (9, 10, 49, 48), (10, 11, 50, 49), (11, 12, 51, 50), (12, 0, 40, 51), (52, 53, 64, 63, 62, 61, 60, 59, 58, 57, 56, 55, 54), (12, 11, 63, 64), (1, 0, 53, 52), (5, 4, 56, 57), (9, 8, 60, 61), (0, 12, 64, 53), (2, 1, 52, 54), (6, 5, 57, 58), (10, 9, 61, 62), (3, 2, 54, 55), (7, 6, 58, 59), (11, 10, 62, 63), (4, 3, 55, 56), (78, 79, 91, 92), (79, 80, 93, 91), (80, 81, 94, 93), (81, 82, 95, 94), (82, 83, 96, 95), (83, 84, 97, 96), (84, 85, 98, 97), (85, 86, 99, 98), (86, 87, 100, 99), (87, 88, 101, 100), (88, 89, 102, 101), (89, 90, 103, 102), (90, 78, 92, 103), (73, 112, 111, 72), (25, 13, 78, 90), (24, 25, 90, 89), (23, 24, 89, 88), (22, 23, 88, 87), (21, 22, 87, 86), (20, 21, 86, 85), (19, 20, 85, 84), (18, 19, 84, 83), (17, 18, 83, 82), (16, 17, 82, 81), (15, 16, 81, 80), (14, 15, 80, 79), (13, 14, 79, 78), (65, 92, 91, 66), (66, 91, 93, 67), (67, 93, 94, 68), (68, 94, 95, 69), (69, 95, 96, 70), (70, 96, 97, 71), (71, 97, 98, 72), (72, 98, 99, 73), (73, 99, 100, 74), (74, 100, 101, 75), (75, 101, 102, 76), (76, 102, 103, 77), (77, 103, 92, 65), (104, 106, 107, 108, 109, 110, 111, 112, 113, 114, 115, 116, 105), (77, 116, 115, 76), (66, 104, 105, 65), (70, 109, 108, 69), (74, 113, 112, 73), (65, 105, 116, 77), (67, 106, 104, 66), (71, 110, 109, 70), (75, 114, 113, 74), (68, 107, 106, 67), (72, 111, 110, 71), (76, 115, 114, 75), (69, 108, 107, 68)])
me_cylinder_001.polygons.foreach_set('use_smooth', [True] * 106)
_k = set([(0, 1), (0, 12), (1, 2), (2, 3), (3, 4), (4, 5), (5, 6), (6, 7), (7, 8), (8, 9), (9, 10), (10, 11), (11, 12), (21, 22), (22, 23), (23, 24), (24, 25), (35, 36), (36, 37), (39, 40), (39, 41), (40, 51), (41, 42), (42, 43), (43, 44), (44, 45), (45, 46), (46, 47), (47, 48), (48, 49), (49, 50), (50, 51), (52, 53), (52, 54), (53, 64), (54, 55), (55, 56), (56, 57), (57, 58), (58, 59), (59, 60), (60, 61), (61, 62), (62, 63), (63, 64), (65, 66), (65, 77), (66, 67), (67, 68), (68, 69), (69, 70), (70, 71), (71, 72), (72, 73), (73, 74), (74, 75), (75, 76), (76, 77), (87, 88), (88, 89), (91, 92), (91, 93), (92, 103), (93, 94), (94, 95), (95, 96), (96, 97), (97, 98), (98, 99), (99, 100), (100, 101), (101, 102), (102, 103), (104, 105), (104, 106), (105, 116), (106, 107), (107, 108), (108, 109), (109, 110), (110, 111), (111, 112), (112, 113), (113, 114), (114, 115), (115, 116)])
me_cylinder_001.attributes.new('sharp_edge', 'BOOLEAN', 'EDGE').data.foreach_set('value', [ (min(e.vertices), max(e.vertices)) in _k for e in me_cylinder_001.edges])
_uv = me_cylinder_001.uv_layers.new(name='UVMap')
_uv.uv.foreach_set('vector', [1.0, 0.875, 1.0, 1.0, 0.9231, 1.0, 0.9231, 0.875, 0.9231, 0.875, 0.9231, 1.0, 0.8462, 1.0, 0.8462, 0.875, 0.8462, 0.875, 0.8462, 1.0, 0.7692, 1.0, 0.7692, 0.875, 0.7692, 0.875, 0.7692, 1.0, 0.6923, 1.0, 0.6923, 0.875, 0.6923, 0.875, 0.6923, 1.0, 0.6154, 1.0, 0.6154, 0.875, 0.6154, 0.875, 0.6154, 1.0, 0.5385, 1.0, 0.5385, 0.875, 0.5385, 0.875, 0.5385, 1.0, 0.4615, 1.0, 0.4615, 0.875, 0.4615, 0.875, 0.4615, 1.0, 0.3846, 1.0, 0.3846, 0.875, 0.3846, 0.875, 0.3846, 1.0, 0.3077, 1.0, 0.3077, 0.875, 0.3077, 0.875, 0.3077, 1.0, 0.2308, 1.0, 0.2308, 0.875, 0.2308, 0.875, 0.2308, 1.0, 0.1538, 1.0, 0.1538, 0.875, 0.1538, 0.875, 0.1538, 1.0, 0.07692, 1.0, 0.07692, 0.875, 0.07692, 0.875, 0.07692, 1.0, 4.47e-08, 1.0, 4.47e-08, 0.875, 0.1158, 0.0985, 0.2016, 0.05348, 0.2016, 0.05348, 0.1158, 0.0985, 0.07692, 0.75, 0.07692, 0.875, 4.47e-08, 0.875, 4.47e-08, 0.75, 0.1538, 0.75, 0.1538, 0.875, 0.07692, 0.875, 0.07692, 0.75, 0.2308, 0.75, 0.2308, 0.875, 0.1538, 0.875, 0.1538, 0.75, 0.3077, 0.75, 0.3077, 0.875, 0.2308, 0.875, 0.2308, 0.75, 0.3846, 0.75, 0.3846, 0.875, 0.3077, 0.875, 0.3077, 0.75, 0.4615, 0.75, 0.4615, 0.875, 0.3846, 0.875, 0.3846, 0.75, 0.5385, 0.75, 0.5385, 0.875, 0.4615, 0.875, 0.4615, 0.75, 0.6154, 0.75, 0.6154, 0.875, 0.5385, 0.875, 0.5385, 0.75, 0.6923, 0.75, 0.6923, 0.875, 0.6154, 0.875, 0.6154, 0.75, 0.7692, 0.75, 0.7692, 0.875, 0.6923, 0.875, 0.6923, 0.75, 0.8462, 0.75, 0.8462, 0.875, 0.7692, 0.875, 0.7692, 0.75, 0.9231, 0.75, 0.9231, 0.875, 0.8462, 0.875, 0.8462, 0.75, 1.0, 0.75, 1.0, 0.875, 0.9231, 0.875, 0.9231, 0.75, 0.25, 0.4524, 0.3441, 0.4292, 0.3615, 0.4625, 0.25, 0.49, 0.3441, 0.4292, 0.4166, 0.365, 0.4475, 0.3863, 0.3615, 0.4625, 0.4166, 0.365, 0.4509, 0.2744, 0.4883, 0.2789, 0.4475, 0.3863, 0.4509, 0.2744, 0.4392, 0.1782, 0.4744, 0.1649, 0.4883, 0.2789, 0.4392, 0.1782, 0.3842, 0.0985, 0.4091, 0.07036, 0.4744, 0.1649, 0.3842, 0.0985, 0.2984, 0.05348, 0.3074, 0.01697, 0.4091, 0.07036, 0.2984, 0.05348, 0.2016, 0.05348, 0.1926, 0.01697, 0.3074, 0.01697, 0.2016, 0.05348, 0.1158, 0.0985, 0.09085, 0.07036, 0.1926, 0.01697, 0.1158, 0.0985, 0.06076, 0.1782, 0.0256, 0.1649, 0.09085, 0.07036, 0.06076, 0.1782, 0.04908, 0.2744, 0.01175, 0.2789, 0.0256, 0.1649, 0.04908, 0.2744, 0.08343, 0.365, 0.05248, 0.3863, 0.01175, 0.2789, 0.08343, 0.365, 0.1559, 0.4292, 0.1385, 0.4625, 0.05248, 0.3863, 0.1559, 0.4292, 0.25, 0.4524, 0.25, 0.49, 0.1385, 0.4625, 0.3441, 0.4292, 0.25, 0.4524, 0.1559, 0.4292, 0.08343, 0.365, 0.04908, 0.2744, 0.06076, 0.1782, 0.1158, 0.0985, 0.2016, 0.05348, 0.2984, 0.05348, 0.3842, 0.0985, 0.4392, 0.1782, 0.4509, 0.2744, 0.4166, 0.365, 0.1559, 0.4292, 0.08343, 0.365, 0.08343, 0.365, 0.1559, 0.4292, 0.3441, 0.4292, 0.25, 0.4524, 0.25, 0.4524, 0.3441, 0.4292, 0.3842, 0.0985, 0.4392, 0.1782, 0.4392, 0.1782, 0.3842, 0.0985, 0.06076, 0.1782, 0.1158, 0.0985, 0.1158, 0.0985, 0.06076, 0.1782, 0.25, 0.4524, 0.1559, 0.4292, 0.1559, 0.4292, 0.25, 0.4524, 0.4166, 0.365, 0.3441, 0.4292, 0.3441, 0.4292, 0.4166, 0.365, 0.2984, 0.05348, 0.3842, 0.0985, 0.3842, 0.0985, 0.2984, 0.05348, 0.04908, 0.2744, 0.06076, 0.1782, 0.06076, 0.1782, 0.04908, 0.2744, 0.4509, 0.2744, 0.4166, 0.365, 0.4166, 0.365, 0.4509, 0.2744, 0.2016, 0.05348, 0.2984, 0.05348, 0.2984, 0.05348, 0.2016, 0.05348, 0.08343, 0.365, 0.04908, 0.2744, 0.04908, 0.2744, 0.08343, 0.365, 0.4392, 0.1782, 0.4509, 0.2744, 0.4509, 0.2744, 0.4392, 0.1782, 1.0, 0.875, 0.9231, 0.875, 0.9231, 1.0, 1.0, 1.0, 0.9231, 0.875, 0.8462, 0.875, 0.8462, 1.0, 0.9231, 1.0, 0.8462, 0.875, 0.7692, 0.875, 0.7692, 1.0, 0.8462, 1.0, 0.7692, 0.875, 0.6923, 0.875, 0.6923, 1.0, 0.7692, 1.0, 0.6923, 0.875, 0.6154, 0.875, 0.6154, 1.0, 0.6923, 1.0, 0.6154, 0.875, 0.5385, 0.875, 0.5385, 1.0, 0.6154, 1.0, 0.5385, 0.875, 0.4615, 0.875, 0.4615, 1.0, 0.5385, 1.0, 0.4615, 0.875, 0.3846, 0.875, 0.3846, 1.0, 0.4615, 1.0, 0.3846, 0.875, 0.3077, 0.875, 0.3077, 1.0, 0.3846, 1.0, 0.3077, 0.875, 0.2308, 0.875, 0.2308, 1.0, 0.3077, 1.0, 0.2308, 0.875, 0.1538, 0.875, 0.1538, 1.0, 0.2308, 1.0, 0.1538, 0.875, 0.07692, 0.875, 0.07692, 1.0, 0.1538, 1.0, 0.07692, 0.875, 4.47e-08, 0.875, 4.47e-08, 1.0, 0.07692, 1.0, 0.1158, 0.0985, 0.1158, 0.0985, 0.2016, 0.05348, 0.2016, 0.05348, 0.07692, 0.75, 4.47e-08, 0.75, 4.47e-08, 0.875, 0.07692, 0.875, 0.1538, 0.75, 0.07692, 0.75, 0.07692, 0.875, 0.1538, 0.875, 0.2308, 0.75, 0.1538, 0.75, 0.1538, 0.875, 0.2308, 0.875, 0.3077, 0.75, 0.2308, 0.75, 0.2308, 0.875, 0.3077, 0.875, 0.3846, 0.75, 0.3077, 0.75, 0.3077, 0.875, 0.3846, 0.875, 0.4615, 0.75, 0.3846, 0.75, 0.3846, 0.875, 0.4615, 0.875, 0.5385, 0.75, 0.4615, 0.75, 0.4615, 0.875, 0.5385, 0.875, 0.6154, 0.75, 0.5385, 0.75, 0.5385, 0.875, 0.6154, 0.875, 0.6923, 0.75, 0.6154, 0.75, 0.6154, 0.875, 0.6923, 0.875, 0.7692, 0.75, 0.6923, 0.75, 0.6923, 0.875, 0.7692, 0.875, 0.8462, 0.75, 0.7692, 0.75, 0.7692, 0.875, 0.8462, 0.875, 0.9231, 0.75, 0.8462, 0.75, 0.8462, 0.875, 0.9231, 0.875, 1.0, 0.75, 0.9231, 0.75, 0.9231, 0.875, 1.0, 0.875, 0.25, 0.4524, 0.25, 0.49, 0.3615, 0.4625, 0.3441, 0.4292, 0.3441, 0.4292, 0.3615, 0.4625, 0.4475, 0.3863, 0.4166, 0.365, 0.4166, 0.365, 0.4475, 0.3863, 0.4883, 0.2789, 0.4509, 0.2744, 0.4509, 0.2744, 0.4883, 0.2789, 0.4744, 0.1649, 0.4392, 0.1782, 0.4392, 0.1782, 0.4744, 0.1649, 0.4091, 0.07036, 0.3842, 0.0985, 0.3842, 0.0985, 0.4091, 0.07036, 0.3074, 0.01697, 0.2984, 0.05348, 0.2984, 0.05348, 0.3074, 0.01697, 0.1926, 0.01697, 0.2016, 0.05348, 0.2016, 0.05348, 0.1926, 0.01697, 0.09085, 0.07036, 0.1158, 0.0985, 0.1158, 0.0985, 0.09085, 0.07036, 0.0256, 0.1649, 0.06076, 0.1782, 0.06076, 0.1782, 0.0256, 0.1649, 0.01175, 0.2789, 0.04908, 0.2744, 0.04908, 0.2744, 0.01175, 0.2789, 0.05248, 0.3863, 0.08343, 0.365, 0.08343, 0.365, 0.05248, 0.3863, 0.1385, 0.4625, 0.1559, 0.4292, 0.1559, 0.4292, 0.1385, 0.4625, 0.25, 0.49, 0.25, 0.4524, 0.3441, 0.4292, 0.4166, 0.365, 0.4509, 0.2744, 0.4392, 0.1782, 0.3842, 0.0985, 0.2984, 0.05348, 0.2016, 0.05348, 0.1158, 0.0985, 0.06076, 0.1782, 0.04908, 0.2744, 0.08343, 0.365, 0.1559, 0.4292, 0.25, 0.4524, 0.1559, 0.4292, 0.1559, 0.4292, 0.08343, 0.365, 0.08343, 0.365, 0.3441, 0.4292, 0.3441, 0.4292, 0.25, 0.4524, 0.25, 0.4524, 0.3842, 0.0985, 0.3842, 0.0985, 0.4392, 0.1782, 0.4392, 0.1782, 0.06076, 0.1782, 0.06076, 0.1782, 0.1158, 0.0985, 0.1158, 0.0985, 0.25, 0.4524, 0.25, 0.4524, 0.1559, 0.4292, 0.1559, 0.4292, 0.4166, 0.365, 0.4166, 0.365, 0.3441, 0.4292, 0.3441, 0.4292, 0.2984, 0.05348, 0.2984, 0.05348, 0.3842, 0.0985, 0.3842, 0.0985, 0.04908, 0.2744, 0.04908, 0.2744, 0.06076, 0.1782, 0.06076, 0.1782, 0.4509, 0.2744, 0.4509, 0.2744, 0.4166, 0.365, 0.4166, 0.365, 0.2016, 0.05348, 0.2016, 0.05348, 0.2984, 0.05348, 0.2984, 0.05348, 0.08343, 0.365, 0.08343, 0.365, 0.04908, 0.2744, 0.04908, 0.2744, 0.4392, 0.1782, 0.4392, 0.1782, 0.4509, 0.2744, 0.4509, 0.2744])
me_cylinder_001.materials.append(mat_wood_001)
me_cylinder_001.update()
me_cylinder_001.normals_split_custom_set([tuple(v) for v in zip(*[iter([-0.03091, 0.9995, -0.01039, -0.2228, 0.9749, -0.005104, -0.2325, 0.8633, 0.448, -0.07199, 0.8873, 0.4555, -0.07199, 0.8873, 0.4555, -0.2325, 0.8633, 0.448, -0.24, 0.5539, 0.7973, -0.1006, 0.5699, 0.8155, -0.1006, 0.5699, 0.8155, -0.24, 0.5539, 0.7973, -0.2435, 0.1175, 0.9628, -0.1132, 0.121, 0.9862, -0.1132, 0.121, 0.9862, -0.2435, 0.1175, 0.9628, -0.2423, -0.3458, 0.9065, -0.109, -0.3558, 0.9282, -0.109, -0.3558, 0.9282, -0.2423, -0.3458, 0.9065, -0.2366, -0.7298, 0.6414, -0.08814, -0.7506, 0.6548, -0.08814, -0.7506, 0.6548, -0.2366, -0.7298, 0.6414, -0.2278, -0.9466, 0.2282, -0.05265, -0.9719, 0.2292, -0.05265, -0.9719, 0.2292, -0.2278, -0.9466, 0.2282, -0.2178, -0.9464, -0.2384, -0.007925, -0.9684, -0.2491, -0.007925, -0.9684, -0.2491, -0.2178, -0.9464, -0.2384, -0.2089, -0.7295, -0.6513, 0.03586, -0.7429, -0.6684, 0.03586, -0.7429, -0.6684, -0.2089, -0.7295, -0.6513, -0.2032, -0.3455, -0.9161, 0.06594, -0.3505, -0.9342, 0.06594, -0.3505, -0.9342, -0.2032, -0.3455, -0.9161, -0.202, 0.1175, -0.9723, -0.202, 0.1173, -0.9723, -0.202, 0.1173, -0.9723, -0.202, 0.1175, -0.9723, -0.2056, 0.5536, -0.807, 0.05337, 0.5625, -0.8251, 0.05337, 0.5625, -0.8251, -0.2056, 0.5536, -0.807, -0.2131, 0.863, -0.458, 0.01488, 0.8811, -0.4728, 0.01488, 0.8811, -0.4728, -0.2131, 0.863, -0.458, -0.2228, 0.9749, -0.005104, -0.03091, 0.9995, -0.01039, -0.01771, 0.7485, 0.6629, -0.00639, 0.9709, 0.2393, -0.00639, 0.9709, 0.2393, -0.01771, 0.7485, 0.6629, -2.907e-08, 0.8966, -0.4429, 0.01488, 0.8811, -0.4728, -0.03091, 0.9995, -0.01039, -4.828e-09, 0.9997, 0.02402, 0.3081, 0.5542, -0.7733, 0.05337, 0.5625, -0.8251, 0.01488, 0.8811, -0.4728, -2.907e-08, 0.8966, -0.4429, 0.3451, 0.1168, -0.9313, 0.3452, 0.1116, -0.9319, 0.05337, 0.5625, -0.8251, 0.3081, 0.5542, -0.7733, 0.3323, -0.3445, -0.878, 0.06594, -0.3505, -0.9342, 0.3452, 0.1116, -0.9319, 0.3451, 0.1168, -0.9313, 3.893e-08, -0.7629, -0.6465, 0.03586, -0.7429, -0.6684, 0.06594, -0.3505, -0.9342, 0.3323, -0.3445, -0.878, 1.45e-08, -0.9766, -0.215, -0.007925, -0.9684, -0.2491, 0.03586, -0.7429, -0.6684, 3.893e-08, -0.7629, -0.6465, 4.832e-09, -0.9655, 0.2604, -0.05265, -0.9719, 0.2292, -0.007925, -0.9684, -0.2491, 1.45e-08, -0.9766, -0.215, 3.335e-08, -0.7384, 0.6743, -0.08814, -0.7506, 0.6548, -0.05265, -0.9719, 0.2292, 4.832e-09, -0.9655, 0.2604, 3.348e-08, -0.3484, 0.9374, -0.109, -0.3558, 0.9282, -0.08814, -0.7506, 0.6548, 3.335e-08, -0.7384, 0.6743, 6.428e-08, 0.1183, 0.993, -0.1132, 0.121, 0.9862, -0.109, -0.3558, 0.9282, 3.348e-08, -0.3484, 0.9374, 4.254e-08, 0.559, 0.8292, -0.1006, 0.5699, 0.8155, -0.1132, 0.121, 0.9862, 6.428e-08, 0.1183, 0.993, -1.936e-08, 0.8766, 0.4812, -0.07199, 0.8873, 0.4555, -0.1006, 0.5699, 0.8155, 4.254e-08, 0.559, 0.8292, -4.828e-09, 0.9997, 0.02402, -0.03091, 0.9995, -0.01039, -0.07199, 0.8873, 0.4555, -1.936e-08, 0.8766, 0.4812, -0.9996, 4.107e-07, -0.0267, -0.9996, 4.107e-07, -0.0267, -0.9996, 4.107e-07, -0.0267, -0.9996, 4.107e-07, -0.0267, -0.9996, 4.107e-07, -0.0267, -0.9996, 2.964e-11, -0.0267, -0.9996, 2.968e-11, -0.0267, -0.9996, 4.107e-07, -0.0267, -0.9996, 2.964e-11, -0.0267, -0.9996, -4.106e-07, -0.0267, -0.9996, -4.106e-07, -0.0267, -0.9996, 2.968e-11, -0.0267, -0.9996, -4.106e-07, -0.0267, -0.9996, 4.106e-07, -0.0267, -0.9996, 4.106e-07, -0.0267, -0.9996, -4.106e-07, -0.0267, -0.9996, 4.106e-07, -0.0267, -0.9996, 4.106e-07, -0.0267, -0.9996, 4.106e-07, -0.0267, -0.9996, 4.106e-07, -0.0267, -0.9996, 4.106e-07, -0.0267, -0.9996, -4.107e-07, -0.0267, -0.9996, -4.107e-07, -0.0267, -0.9996, 4.106e-07, -0.0267, -0.9996, -4.107e-07, -0.0267, -0.9996, -4.107e-07, -0.0267, -0.9996, -4.107e-07, -0.0267, -0.9996, -4.107e-07, -0.0267, -0.9996, -4.107e-07, -0.0267, -0.9996, 0.0, -0.0267, -0.9996, 0.0, -0.0267, -0.9996, -4.107e-07, -0.0267, -0.9996, 0.0, -0.0267, -0.9996, 1.027e-07, -0.0267, -0.9996, 1.027e-07, -0.0267, -0.9996, 0.0, -0.0267, -0.9996, 1.027e-07, -0.0267, -0.9996, 3.08e-07, -0.0267, -0.9996, 3.08e-07, -0.0267, -0.9996, 1.027e-07, -0.0267, -0.9996, 3.08e-07, -0.0267, -0.9996, 2.053e-07, -0.0267, -0.9996, 2.053e-07, -0.0267, -0.9996, 3.08e-07, -0.0267, -0.9996, 2.053e-07, -0.0267, -0.9996, 4.107e-07, -0.0267, -0.9996, 4.107e-07, -0.0267, -0.9996, 2.053e-07, -0.0267, -0.9996, 4.107e-07, -0.0267, -0.9996, 4.107e-07, -0.0267, -0.9996, 4.107e-07, -0.0267, -0.9996, 4.107e-07, -0.0267, -0.9996, -3.207e-08, -0.0267, -0.9996, -3.207e-08, -0.0267, -0.9996, -3.207e-08, -0.0267, -0.9996, -3.207e-08, -0.0267, -0.9996, -3.207e-08, -0.0267, -0.9996, -3.207e-08, -0.0267, -0.9996, -3.207e-08, -0.0267, -0.9996, -3.207e-08, -0.0267, -0.9996, -3.207e-08, -0.0267, -0.9996, -3.207e-08, -0.0267, -0.9996, -3.207e-08, -0.0267, -0.9996, -3.207e-08, -0.0267, -0.9996, -3.207e-08, -0.0267, -0.01241, -0.8854, 0.4646, -0.02197, -0.568, 0.8227, -0.02197, -0.568, 0.8227, -0.01241, -0.8854, 0.4646, 0.01241, -0.8854, -0.4646, 1.099e-08, -1.0, 4.885e-08, 1.069e-08, -1.0, 5.862e-08, 0.01241, -0.8854, -0.4646, 0.01771, 0.7485, -0.6629, 0.02496, 0.3546, -0.9347, 0.02496, 0.3546, -0.9347, 0.01771, 0.7485, -0.6629, -0.02496, 0.3546, 0.9347, -0.01771, 0.7485, 0.6629, -0.01771, 0.7485, 0.6629, -0.02496, 0.3546, 0.9347, 1.099e-08, -1.0, 4.885e-08, -0.01241, -0.8854, 0.4646, -0.01241, -0.8854, 0.4646, 1.069e-08, -1.0, 5.862e-08, 0.02197, -0.568, -0.8227, 0.01241, -0.8854, -0.4646, 0.01241, -0.8854, -0.4646, 0.02197, -0.568, -0.8227, 0.00639, 0.9709, -0.2393, 0.01771, 0.7485, -0.6629, 0.01771, 0.7485, -0.6629, 0.00639, 0.9709, -0.2393, -0.0265, -0.1205, 0.9924, -0.02496, 0.3546, 0.9347, -0.02496, 0.3546, 0.9347, -0.0265, -0.1205, 0.9924, 0.0265, -0.1205, -0.9924, 0.02197, -0.568, -0.8227, 0.02197, -0.568, -0.8227, 0.0265, -0.1205, -0.9924, -0.00639, 0.9709, 0.2393, 0.00639, 0.9709, -0.2393, 0.00639, 0.9709, -0.2393, -0.00639, 0.9709, 0.2393, -0.02197, -0.568, 0.8227, -0.0265, -0.1205, 0.9924, -0.0265, -0.1205, 0.9924, -0.02197, -0.568, 0.8227, 0.02496, 0.3546, -0.9347, 0.0265, -0.1205, -0.9924, 0.0265, -0.1205, -0.9924, 0.02496, 0.3546, -0.9347, 0.03091, 0.9995, -0.01039, 0.07199, 0.8873, 0.4555, 0.2325, 0.8633, 0.448, 0.2228, 0.9749, -0.005104, 0.07199, 0.8873, 0.4555, 0.1006, 0.5699, 0.8155, 0.24, 0.5539, 0.7973, 0.2325, 0.8633, 0.448, 0.1006, 0.5699, 0.8155, 0.1132, 0.121, 0.9862, 0.2435, 0.1175, 0.9628, 0.24, 0.5539, 0.7973, 0.1132, 0.121, 0.9862, 0.109, -0.3558, 0.9282, 0.2423, -0.3458, 0.9065, 0.2435, 0.1175, 0.9628, 0.109, -0.3558, 0.9282, 0.08814, -0.7506, 0.6548, 0.2366, -0.7298, 0.6414, 0.2423, -0.3458, 0.9065, 0.08814, -0.7506, 0.6548, 0.05265, -0.9719, 0.2292, 0.2278, -0.9466, 0.2282, 0.2366, -0.7298, 0.6414, 0.05265, -0.9719, 0.2292, 0.007925, -0.9684, -0.2491, 0.2178, -0.9464, -0.2384, 0.2278, -0.9466, 0.2282, 0.007925, -0.9684, -0.2491, -0.03586, -0.7429, -0.6684, 0.2089, -0.7295, -0.6513, 0.2178, -0.9464, -0.2384, -0.03586, -0.7429, -0.6684, -0.06594, -0.3505, -0.9342, 0.2032, -0.3455, -0.9161, 0.2089, -0.7295, -0.6513, -0.06594, -0.3505, -0.9342, 0.202, 0.1173, -0.9723, 0.202, 0.1175, -0.9723, 0.2032, -0.3455, -0.9161, 0.202, 0.1173, -0.9723, -0.05337, 0.5625, -0.8251, 0.2056, 0.5536, -0.807, 0.202, 0.1175, -0.9723, -0.05337, 0.5625, -0.8251, -0.01488, 0.8811, -0.4728, 0.2131, 0.863, -0.458, 0.2056, 0.5536, -0.807, -0.01488, 0.8811, -0.4728, 0.03091, 0.9995, -0.01039, 0.2228, 0.9749, -0.005104, 0.2131, 0.863, -0.458, 0.01771, 0.7485, 0.6629, 0.01771, 0.7485, 0.6629, 0.00639, 0.9709, 0.2393, 0.00639, 0.9709, 0.2393, -2.907e-08, 0.8966, -0.4429, -4.828e-09, 0.9997, 0.02402, 0.03091, 0.9995, -0.01039, -0.01488, 0.8811, -0.4728, -0.3081, 0.5542, -0.7733, -2.907e-08, 0.8966, -0.4429, -0.01488, 0.8811, -0.4728, -0.05337, 0.5625, -0.8251, -0.3451, 0.1168, -0.9313, -0.3081, 0.5542, -0.7733, -0.05337, 0.5625, -0.8251, -0.3452, 0.1116, -0.9319, -0.3323, -0.3445, -0.878, -0.3451, 0.1168, -0.9313, -0.3452, 0.1116, -0.9319, -0.06594, -0.3505, -0.9342, 3.893e-08, -0.7629, -0.6465, -0.3323, -0.3445, -0.878, -0.06594, -0.3505, -0.9342, -0.03586, -0.7429, -0.6684, 1.45e-08, -0.9766, -0.215, 3.893e-08, -0.7629, -0.6465, -0.03586, -0.7429, -0.6684, 0.007925, -0.9684, -0.2491, 4.832e-09, -0.9655, 0.2604, 1.45e-08, -0.9766, -0.215, 0.007925, -0.9684, -0.2491, 0.05265, -0.9719, 0.2292, 3.335e-08, -0.7384, 0.6743, 4.832e-09, -0.9655, 0.2604, 0.05265, -0.9719, 0.2292, 0.08814, -0.7506, 0.6548, 3.348e-08, -0.3484, 0.9374, 3.335e-08, -0.7384, 0.6743, 0.08814, -0.7506, 0.6548, 0.109, -0.3558, 0.9282, 6.428e-08, 0.1183, 0.993, 3.348e-08, -0.3484, 0.9374, 0.109, -0.3558, 0.9282, 0.1132, 0.121, 0.9862, 4.254e-08, 0.559, 0.8292, 6.428e-08, 0.1183, 0.993, 0.1132, 0.121, 0.9862, 0.1006, 0.5699, 0.8155, -1.936e-08, 0.8766, 0.4812, 4.254e-08, 0.559, 0.8292, 0.1006, 0.5699, 0.8155, 0.07199, 0.8873, 0.4555, -4.828e-09, 0.9997, 0.02402, -1.936e-08, 0.8766, 0.4812, 0.07199, 0.8873, 0.4555, 0.03091, 0.9995, -0.01039, 0.9996, 5.647e-07, -0.0267, 0.9996, 5.647e-07, -0.0267, 0.9996, 5.647e-07, -0.0267, 0.9996, 5.647e-07, -0.0267, 0.9996, 5.647e-07, -0.0267, 0.9996, 5.647e-07, -0.0267, 0.9996, 2.964e-11, -0.0267, 0.9996, 2.957e-11, -0.0267, 0.9996, 2.957e-11, -0.0267, 0.9996, 2.964e-11, -0.0267, 0.9996, -4.106e-07, -0.0267, 0.9996, -4.106e-07, -0.0267, 0.9996, -4.106e-07, -0.0267, 0.9996, -4.106e-07, -0.0267, 0.9996, 4.106e-07, -0.0267, 0.9996, 4.106e-07, -0.0267, 0.9996, 4.106e-07, -0.0267, 0.9996, 4.106e-07, -0.0267, 0.9996, 4.62e-07, -0.0267, 0.9996, 4.62e-07, -0.0267, 0.9996, 4.62e-07, -0.0267, 0.9996, 4.62e-07, -0.0267, 0.9996, -2.31e-07, -0.0267, 0.9996, -2.31e-07, -0.0267, 0.9996, -2.31e-07, -0.0267, 0.9996, -2.31e-07, -0.0267, 0.9996, -1.797e-07, -0.0267, 0.9996, -1.797e-07, -0.0267, 0.9996, -1.797e-07, -0.0267, 0.9996, -1.797e-07, -0.0267, 0.9996, 7.827e-12, -0.0267, 0.9996, 7.817e-12, -0.0267, 0.9996, 7.817e-12, -0.0267, 0.9996, 7.827e-12, -0.0267, 0.9996, -5.239e-12, -0.0267, 0.9996, -5.23e-12, -0.0267, 0.9996, -5.23e-12, -0.0267, 0.9996, -5.239e-12, -0.0267, 0.9996, 3.08e-07, -0.0267, 0.9996, 3.08e-07, -0.0267, 0.9996, 3.08e-07, -0.0267, 0.9996, 3.08e-07, -0.0267, 0.9996, 1.54e-07, -0.0267, 0.9996, 1.54e-07, -0.0267, 0.9996, 1.54e-07, -0.0267, 0.9996, 1.54e-07, -0.0267, 0.9996, 3.593e-07, -0.0267, 0.9996, 3.593e-07, -0.0267, 0.9996, 3.593e-07, -0.0267, 0.9996, 3.593e-07, -0.0267, 0.9996, 5.647e-07, -0.0267, 0.9996, 5.647e-07, -0.0267, 0.9996, -2.566e-08, -0.0267, 0.9996, -2.566e-08, -0.0267, 0.9996, -2.566e-08, -0.0267, 0.9996, -2.566e-08, -0.0267, 0.9996, -2.566e-08, -0.0267, 0.9996, -2.566e-08, -0.0267, 0.9996, -2.566e-08, -0.0267, 0.9996, -2.566e-08, -0.0267, 0.9996, -2.566e-08, -0.0267, 0.9996, -2.566e-08, -0.0267, 0.9996, -2.566e-08, -0.0267, 0.9996, -2.566e-08, -0.0267, 0.9996, -2.566e-08, -0.0267, 0.01241, -0.8854, 0.4646, 0.01241, -0.8854, 0.4646, 0.02197, -0.568, 0.8227, 0.02197, -0.568, 0.8227, -0.01241, -0.8854, -0.4646, -0.01241, -0.8854, -0.4646, -1.221e-08, -1.0, 9.77e-09, -1.252e-08, -1.0, 0.0, -0.01771, 0.7485, -0.6629, -0.01771, 0.7485, -0.6629, -0.02496, 0.3546, -0.9347, -0.02496, 0.3546, -0.9347, 0.02496, 0.3546, 0.9347, 0.02496, 0.3546, 0.9347, 0.01771, 0.7485, 0.6629, 0.01771, 0.7485, 0.6629, -1.252e-08, -1.0, 0.0, -1.221e-08, -1.0, 9.77e-09, 0.01241, -0.8854, 0.4646, 0.01241, -0.8854, 0.4646, -0.02197, -0.568, -0.8227, -0.02197, -0.568, -0.8227, -0.01241, -0.8854, -0.4646, -0.01241, -0.8854, -0.4646, -0.00639, 0.9709, -0.2393, -0.00639, 0.9709, -0.2393, -0.01771, 0.7485, -0.6629, -0.01771, 0.7485, -0.6629, 0.0265, -0.1205, 0.9924, 0.0265, -0.1205, 0.9924, 0.02496, 0.3546, 0.9347, 0.02496, 0.3546, 0.9347, -0.0265, -0.1205, -0.9924, -0.0265, -0.1205, -0.9924, -0.02197, -0.568, -0.8227, -0.02197, -0.568, -0.8227, 0.00639, 0.9709, 0.2393, 0.00639, 0.9709, 0.2393, -0.00639, 0.9709, -0.2393, -0.00639, 0.9709, -0.2393, 0.02197, -0.568, 0.8227, 0.02197, -0.568, 0.8227, 0.0265, -0.1205, 0.9924, 0.0265, -0.1205, 0.9924, -0.02496, 0.3546, -0.9347, -0.02496, 0.3546, -0.9347, -0.0265, -0.1205, -0.9924, -0.0265, -0.1205, -0.9924])] * 3)])
me_cylinder_002 = bpy.data.meshes.new('Cylinder.002')
me_cylinder_002.from_pydata([(-0.3237, 0.2193, -0.0119), (-0.3265, 0.1942, 0.08994), (-0.3286, 0.1246, 0.1685), (-0.3295, 0.02643, 0.2057), (-0.3292, -0.07775, 0.193), (-0.3276, -0.1641, 0.1334), (-0.3251, -0.2129, 0.04054), (-0.3223, -0.2129, -0.06435), (-0.3199, -0.1641, -0.1572), (-0.3183, -0.07775, -0.2168), (-0.3179, 0.02643, -0.2295), (-0.3189, 0.1246, -0.1923), (-0.321, 0.1942, -0.1137), (0.0, 0.3176, -2.033e-09), (0.0, 0.2813, 0.1475), (0.0, 0.1804, 0.2613), (0.0, 0.03829, 0.3152), (0.0, -0.1126, 0.2969), (0.0, -0.2378, 0.2105), (0.0, -0.3084, 0.07598), (0.0, -0.3084, -0.07598), (0.0, -0.2378, -0.2105), (0.0, -0.1126, -0.2969), (0.0, 0.03829, -0.3152), (0.0, 0.1804, -0.2613), (0.0, 0.2813, -0.1475), (-0.04237, 0.3243, -0.005951), (-0.04639, 0.2872, 0.1447), (-0.04949, 0.1842, 0.2608), (-0.05096, 0.03909, 0.3159), (-0.05046, -0.115, 0.2972), (-0.04811, -0.2428, 0.209), (-0.04444, -0.3149, 0.07163), (-0.0403, -0.3149, -0.08353), (-0.03663, -0.2428, -0.2209), (-0.03427, -0.115, -0.3091), (-0.03377, 0.03909, -0.3278), (-0.03524, 0.1842, -0.2727), (-0.03834, 0.2872, -0.1566), (-0.327, 0.2302, 0.1089), (-0.3237, 0.26, -0.0119), (-0.3294, 0.1477, 0.202), (-0.3306, 0.03134, 0.2461), (-0.3302, -0.0922, 0.2311), (-0.3283, -0.1946, 0.1604), (-0.3254, -0.2524, 0.05029), (-0.3221, -0.2524, -0.07409), (-0.3191, -0.1946, -0.1842), (-0.3172, -0.0922, -0.2549), (-0.3168, 0.03134, -0.2699), (-0.318, 0.1477, -0.2258), (-0.3205, 0.2302, -0.1327), (-0.282, 0.1942, 0.09113), (-0.2793, 0.2193, -0.01071), (-0.2841, 0.1246, 0.1696), (-0.2851, 0.02643, 0.2068), (-0.2848, -0.07775, 0.1942), (-0.2832, -0.1641, 0.1346), (-0.2807, -0.2129, 0.04173), (-0.2779, -0.2129, -0.06316), (-0.2754, -0.1641, -0.156), (-0.2738, -0.07775, -0.2156), (-0.2735, 0.02643, -0.2283), (-0.2745, 0.1246, -0.1911), (-0.2766, 0.1942, -0.1126), (0.3237, 0.2193, -0.0119), (0.3265, 0.1942, 0.08994), (0.3286, 0.1246, 0.1685), (0.3295, 0.02643, 0.2057), (0.3292, -0.07775, 0.193), (0.3276, -0.1641, 0.1334), (0.3251, -0.2129, 0.04054), (0.3223, -0.2129, -0.06435), (0.3199, -0.1641, -0.1572), (0.3183, -0.07775, -0.2168), (0.3179, 0.02643, -0.2295), (0.3189, 0.1246, -0.1923), (0.321, 0.1942, -0.1137), (0.04237, 0.3243, -0.005951), (0.04639, 0.2872, 0.1447), (0.04949, 0.1842, 0.2608), (0.05096, 0.03909, 0.3159), (0.05046, -0.115, 0.2972), (0.04811, -0.2428, 0.209), (0.04444, -0.3149, 0.07163), (0.0403, -0.3149, -0.08353), (0.03663, -0.2428, -0.2209), (0.03427, -0.115, -0.3091), (0.03377, 0.03909, -0.3278), (0.03524, 0.1842, -0.2727), (0.03834, 0.2872, -0.1566), (0.327, 0.2302, 0.1089), (0.3237, 0.26, -0.0119), (0.3294, 0.1477, 0.202), (0.3306, 0.03134, 0.2461), (0.3302, -0.0922, 0.2311), (0.3283, -0.1946, 0.1604), (0.3254, -0.2524, 0.05029), (0.3221, -0.2524, -0.07409), (0.3191, -0.1946, -0.1842), (0.3172, -0.0922, -0.2549), (0.3168, 0.03134, -0.2699), (0.318, 0.1477, -0.2258), (0.3205, 0.2302, -0.1327), (0.282, 0.1942, 0.09113), (0.2793, 0.2193, -0.01071), (0.2841, 0.1246, 0.1696), (0.2851, 0.02643, 0.2068), (0.2848, -0.07775, 0.1942), (0.2832, -0.1641, 0.1346), (0.2807, -0.2129, 0.04173), (0.2779, -0.2129, -0.06316), (0.2754, -0.1641, -0.156), (0.2738, -0.07775, -0.2156), (0.2735, 0.02643, -0.2283), (0.2745, 0.1246, -0.1911), (0.2766, 0.1942, -0.1126)], [], [(26, 40, 39, 27), (27, 39, 41, 28), (28, 41, 42, 29), (29, 42, 43, 30), (30, 43, 44, 31), (31, 44, 45, 32), (32, 45, 46, 33), (33, 46, 47, 34), (34, 47, 48, 35), (35, 48, 49, 36), (36, 49, 50, 37), (37, 50, 51, 38), (38, 51, 40, 26), (8, 7, 59, 60), (25, 38, 26, 13), (24, 37, 38, 25), (23, 36, 37, 24), (22, 35, 36, 23), (21, 34, 35, 22), (20, 33, 34, 21), (19, 32, 33, 20), (18, 31, 32, 19), (17, 30, 31, 18), (16, 29, 30, 17), (15, 28, 29, 16), (14, 27, 28, 15), (13, 26, 27, 14), (0, 1, 39, 40), (1, 2, 41, 39), (2, 3, 42, 41), (3, 4, 43, 42), (4, 5, 44, 43), (5, 6, 45, 44), (6, 7, 46, 45), (7, 8, 47, 46), (8, 9, 48, 47), (9, 10, 49, 48), (10, 11, 50, 49), (11, 12, 51, 50), (12, 0, 40, 51), (52, 53, 64, 63, 62, 61, 60, 59, 58, 57, 56, 55, 54), (12, 11, 63, 64), (1, 0, 53, 52), (5, 4, 56, 57), (9, 8, 60, 61), (0, 12, 64, 53), (2, 1, 52, 54), (6, 5, 57, 58), (10, 9, 61, 62), (3, 2, 54, 55), (7, 6, 58, 59), (11, 10, 62, 63), (4, 3, 55, 56), (78, 79, 91, 92), (79, 80, 93, 91), (80, 81, 94, 93), (81, 82, 95, 94), (82, 83, 96, 95), (83, 84, 97, 96), (84, 85, 98, 97), (85, 86, 99, 98), (86, 87, 100, 99), (87, 88, 101, 100), (88, 89, 102, 101), (89, 90, 103, 102), (90, 78, 92, 103), (73, 112, 111, 72), (25, 13, 78, 90), (24, 25, 90, 89), (23, 24, 89, 88), (22, 23, 88, 87), (21, 22, 87, 86), (20, 21, 86, 85), (19, 20, 85, 84), (18, 19, 84, 83), (17, 18, 83, 82), (16, 17, 82, 81), (15, 16, 81, 80), (14, 15, 80, 79), (13, 14, 79, 78), (65, 92, 91, 66), (66, 91, 93, 67), (67, 93, 94, 68), (68, 94, 95, 69), (69, 95, 96, 70), (70, 96, 97, 71), (71, 97, 98, 72), (72, 98, 99, 73), (73, 99, 100, 74), (74, 100, 101, 75), (75, 101, 102, 76), (76, 102, 103, 77), (77, 103, 92, 65), (104, 106, 107, 108, 109, 110, 111, 112, 113, 114, 115, 116, 105), (77, 116, 115, 76), (66, 104, 105, 65), (70, 109, 108, 69), (74, 113, 112, 73), (65, 105, 116, 77), (67, 106, 104, 66), (71, 110, 109, 70), (75, 114, 113, 74), (68, 107, 106, 67), (72, 111, 110, 71), (76, 115, 114, 75), (69, 108, 107, 68)])
me_cylinder_002.polygons.foreach_set('use_smooth', [True] * 106)
_k = set([(0, 1), (0, 12), (1, 2), (2, 3), (3, 4), (4, 5), (5, 6), (6, 7), (7, 8), (8, 9), (9, 10), (10, 11), (11, 12), (21, 22), (22, 23), (23, 24), (24, 25), (35, 36), (36, 37), (39, 40), (39, 41), (40, 51), (41, 42), (42, 43), (43, 44), (44, 45), (45, 46), (46, 47), (47, 48), (48, 49), (49, 50), (50, 51), (52, 53), (52, 54), (53, 64), (54, 55), (55, 56), (56, 57), (57, 58), (58, 59), (59, 60), (60, 61), (61, 62), (62, 63), (63, 64), (65, 66), (65, 77), (66, 67), (67, 68), (68, 69), (69, 70), (70, 71), (71, 72), (72, 73), (73, 74), (74, 75), (75, 76), (76, 77), (87, 88), (88, 89), (91, 92), (91, 93), (92, 103), (93, 94), (94, 95), (95, 96), (96, 97), (97, 98), (98, 99), (99, 100), (100, 101), (101, 102), (102, 103), (104, 105), (104, 106), (105, 116), (106, 107), (107, 108), (108, 109), (109, 110), (110, 111), (111, 112), (112, 113), (113, 114), (114, 115), (115, 116)])
me_cylinder_002.attributes.new('sharp_edge', 'BOOLEAN', 'EDGE').data.foreach_set('value', [ (min(e.vertices), max(e.vertices)) in _k for e in me_cylinder_002.edges])
_uv = me_cylinder_002.uv_layers.new(name='UVMap')
_uv.uv.foreach_set('vector', [1.0, 0.875, 1.0, 1.0, 0.9231, 1.0, 0.9231, 0.875, 0.9231, 0.875, 0.9231, 1.0, 0.8462, 1.0, 0.8462, 0.875, 0.8462, 0.875, 0.8462, 1.0, 0.7692, 1.0, 0.7692, 0.875, 0.7692, 0.875, 0.7692, 1.0, 0.6923, 1.0, 0.6923, 0.875, 0.6923, 0.875, 0.6923, 1.0, 0.6154, 1.0, 0.6154, 0.875, 0.6154, 0.875, 0.6154, 1.0, 0.5385, 1.0, 0.5385, 0.875, 0.5385, 0.875, 0.5385, 1.0, 0.4615, 1.0, 0.4615, 0.875, 0.4615, 0.875, 0.4615, 1.0, 0.3846, 1.0, 0.3846, 0.875, 0.3846, 0.875, 0.3846, 1.0, 0.3077, 1.0, 0.3077, 0.875, 0.3077, 0.875, 0.3077, 1.0, 0.2308, 1.0, 0.2308, 0.875, 0.2308, 0.875, 0.2308, 1.0, 0.1538, 1.0, 0.1538, 0.875, 0.1538, 0.875, 0.1538, 1.0, 0.07692, 1.0, 0.07692, 0.875, 0.07692, 0.875, 0.07692, 1.0, 4.47e-08, 1.0, 4.47e-08, 0.875, 0.1158, 0.0985, 0.2016, 0.05348, 0.2016, 0.05348, 0.1158, 0.0985, 0.07692, 0.75, 0.07692, 0.875, 4.47e-08, 0.875, 4.47e-08, 0.75, 0.1538, 0.75, 0.1538, 0.875, 0.07692, 0.875, 0.07692, 0.75, 0.2308, 0.75, 0.2308, 0.875, 0.1538, 0.875, 0.1538, 0.75, 0.3077, 0.75, 0.3077, 0.875, 0.2308, 0.875, 0.2308, 0.75, 0.3846, 0.75, 0.3846, 0.875, 0.3077, 0.875, 0.3077, 0.75, 0.4615, 0.75, 0.4615, 0.875, 0.3846, 0.875, 0.3846, 0.75, 0.5385, 0.75, 0.5385, 0.875, 0.4615, 0.875, 0.4615, 0.75, 0.6154, 0.75, 0.6154, 0.875, 0.5385, 0.875, 0.5385, 0.75, 0.6923, 0.75, 0.6923, 0.875, 0.6154, 0.875, 0.6154, 0.75, 0.7692, 0.75, 0.7692, 0.875, 0.6923, 0.875, 0.6923, 0.75, 0.8462, 0.75, 0.8462, 0.875, 0.7692, 0.875, 0.7692, 0.75, 0.9231, 0.75, 0.9231, 0.875, 0.8462, 0.875, 0.8462, 0.75, 1.0, 0.75, 1.0, 0.875, 0.9231, 0.875, 0.9231, 0.75, 0.25, 0.4524, 0.3441, 0.4292, 0.3615, 0.4625, 0.25, 0.49, 0.3441, 0.4292, 0.4166, 0.365, 0.4475, 0.3863, 0.3615, 0.4625, 0.4166, 0.365, 0.4509, 0.2744, 0.4883, 0.2789, 0.4475, 0.3863, 0.4509, 0.2744, 0.4392, 0.1782, 0.4744, 0.1649, 0.4883, 0.2789, 0.4392, 0.1782, 0.3842, 0.0985, 0.4091, 0.07036, 0.4744, 0.1649, 0.3842, 0.0985, 0.2984, 0.05348, 0.3074, 0.01697, 0.4091, 0.07036, 0.2984, 0.05348, 0.2016, 0.05348, 0.1926, 0.01697, 0.3074, 0.01697, 0.2016, 0.05348, 0.1158, 0.0985, 0.09085, 0.07036, 0.1926, 0.01697, 0.1158, 0.0985, 0.06076, 0.1782, 0.0256, 0.1649, 0.09085, 0.07036, 0.06076, 0.1782, 0.04908, 0.2744, 0.01175, 0.2789, 0.0256, 0.1649, 0.04908, 0.2744, 0.08343, 0.365, 0.05248, 0.3863, 0.01175, 0.2789, 0.08343, 0.365, 0.1559, 0.4292, 0.1385, 0.4625, 0.05248, 0.3863, 0.1559, 0.4292, 0.25, 0.4524, 0.25, 0.49, 0.1385, 0.4625, 0.3441, 0.4292, 0.25, 0.4524, 0.1559, 0.4292, 0.08343, 0.365, 0.04908, 0.2744, 0.06076, 0.1782, 0.1158, 0.0985, 0.2016, 0.05348, 0.2984, 0.05348, 0.3842, 0.0985, 0.4392, 0.1782, 0.4509, 0.2744, 0.4166, 0.365, 0.1559, 0.4292, 0.08343, 0.365, 0.08343, 0.365, 0.1559, 0.4292, 0.3441, 0.4292, 0.25, 0.4524, 0.25, 0.4524, 0.3441, 0.4292, 0.3842, 0.0985, 0.4392, 0.1782, 0.4392, 0.1782, 0.3842, 0.0985, 0.06076, 0.1782, 0.1158, 0.0985, 0.1158, 0.0985, 0.06076, 0.1782, 0.25, 0.4524, 0.1559, 0.4292, 0.1559, 0.4292, 0.25, 0.4524, 0.4166, 0.365, 0.3441, 0.4292, 0.3441, 0.4292, 0.4166, 0.365, 0.2984, 0.05348, 0.3842, 0.0985, 0.3842, 0.0985, 0.2984, 0.05348, 0.04908, 0.2744, 0.06076, 0.1782, 0.06076, 0.1782, 0.04908, 0.2744, 0.4509, 0.2744, 0.4166, 0.365, 0.4166, 0.365, 0.4509, 0.2744, 0.2016, 0.05348, 0.2984, 0.05348, 0.2984, 0.05348, 0.2016, 0.05348, 0.08343, 0.365, 0.04908, 0.2744, 0.04908, 0.2744, 0.08343, 0.365, 0.4392, 0.1782, 0.4509, 0.2744, 0.4509, 0.2744, 0.4392, 0.1782, 1.0, 0.875, 0.9231, 0.875, 0.9231, 1.0, 1.0, 1.0, 0.9231, 0.875, 0.8462, 0.875, 0.8462, 1.0, 0.9231, 1.0, 0.8462, 0.875, 0.7692, 0.875, 0.7692, 1.0, 0.8462, 1.0, 0.7692, 0.875, 0.6923, 0.875, 0.6923, 1.0, 0.7692, 1.0, 0.6923, 0.875, 0.6154, 0.875, 0.6154, 1.0, 0.6923, 1.0, 0.6154, 0.875, 0.5385, 0.875, 0.5385, 1.0, 0.6154, 1.0, 0.5385, 0.875, 0.4615, 0.875, 0.4615, 1.0, 0.5385, 1.0, 0.4615, 0.875, 0.3846, 0.875, 0.3846, 1.0, 0.4615, 1.0, 0.3846, 0.875, 0.3077, 0.875, 0.3077, 1.0, 0.3846, 1.0, 0.3077, 0.875, 0.2308, 0.875, 0.2308, 1.0, 0.3077, 1.0, 0.2308, 0.875, 0.1538, 0.875, 0.1538, 1.0, 0.2308, 1.0, 0.1538, 0.875, 0.07692, 0.875, 0.07692, 1.0, 0.1538, 1.0, 0.07692, 0.875, 4.47e-08, 0.875, 4.47e-08, 1.0, 0.07692, 1.0, 0.1158, 0.0985, 0.1158, 0.0985, 0.2016, 0.05348, 0.2016, 0.05348, 0.07692, 0.75, 4.47e-08, 0.75, 4.47e-08, 0.875, 0.07692, 0.875, 0.1538, 0.75, 0.07692, 0.75, 0.07692, 0.875, 0.1538, 0.875, 0.2308, 0.75, 0.1538, 0.75, 0.1538, 0.875, 0.2308, 0.875, 0.3077, 0.75, 0.2308, 0.75, 0.2308, 0.875, 0.3077, 0.875, 0.3846, 0.75, 0.3077, 0.75, 0.3077, 0.875, 0.3846, 0.875, 0.4615, 0.75, 0.3846, 0.75, 0.3846, 0.875, 0.4615, 0.875, 0.5385, 0.75, 0.4615, 0.75, 0.4615, 0.875, 0.5385, 0.875, 0.6154, 0.75, 0.5385, 0.75, 0.5385, 0.875, 0.6154, 0.875, 0.6923, 0.75, 0.6154, 0.75, 0.6154, 0.875, 0.6923, 0.875, 0.7692, 0.75, 0.6923, 0.75, 0.6923, 0.875, 0.7692, 0.875, 0.8462, 0.75, 0.7692, 0.75, 0.7692, 0.875, 0.8462, 0.875, 0.9231, 0.75, 0.8462, 0.75, 0.8462, 0.875, 0.9231, 0.875, 1.0, 0.75, 0.9231, 0.75, 0.9231, 0.875, 1.0, 0.875, 0.25, 0.4524, 0.25, 0.49, 0.3615, 0.4625, 0.3441, 0.4292, 0.3441, 0.4292, 0.3615, 0.4625, 0.4475, 0.3863, 0.4166, 0.365, 0.4166, 0.365, 0.4475, 0.3863, 0.4883, 0.2789, 0.4509, 0.2744, 0.4509, 0.2744, 0.4883, 0.2789, 0.4744, 0.1649, 0.4392, 0.1782, 0.4392, 0.1782, 0.4744, 0.1649, 0.4091, 0.07036, 0.3842, 0.0985, 0.3842, 0.0985, 0.4091, 0.07036, 0.3074, 0.01697, 0.2984, 0.05348, 0.2984, 0.05348, 0.3074, 0.01697, 0.1926, 0.01697, 0.2016, 0.05348, 0.2016, 0.05348, 0.1926, 0.01697, 0.09085, 0.07036, 0.1158, 0.0985, 0.1158, 0.0985, 0.09085, 0.07036, 0.0256, 0.1649, 0.06076, 0.1782, 0.06076, 0.1782, 0.0256, 0.1649, 0.01175, 0.2789, 0.04908, 0.2744, 0.04908, 0.2744, 0.01175, 0.2789, 0.05248, 0.3863, 0.08343, 0.365, 0.08343, 0.365, 0.05248, 0.3863, 0.1385, 0.4625, 0.1559, 0.4292, 0.1559, 0.4292, 0.1385, 0.4625, 0.25, 0.49, 0.25, 0.4524, 0.3441, 0.4292, 0.4166, 0.365, 0.4509, 0.2744, 0.4392, 0.1782, 0.3842, 0.0985, 0.2984, 0.05348, 0.2016, 0.05348, 0.1158, 0.0985, 0.06076, 0.1782, 0.04908, 0.2744, 0.08343, 0.365, 0.1559, 0.4292, 0.25, 0.4524, 0.1559, 0.4292, 0.1559, 0.4292, 0.08343, 0.365, 0.08343, 0.365, 0.3441, 0.4292, 0.3441, 0.4292, 0.25, 0.4524, 0.25, 0.4524, 0.3842, 0.0985, 0.3842, 0.0985, 0.4392, 0.1782, 0.4392, 0.1782, 0.06076, 0.1782, 0.06076, 0.1782, 0.1158, 0.0985, 0.1158, 0.0985, 0.25, 0.4524, 0.25, 0.4524, 0.1559, 0.4292, 0.1559, 0.4292, 0.4166, 0.365, 0.4166, 0.365, 0.3441, 0.4292, 0.3441, 0.4292, 0.2984, 0.05348, 0.2984, 0.05348, 0.3842, 0.0985, 0.3842, 0.0985, 0.04908, 0.2744, 0.04908, 0.2744, 0.06076, 0.1782, 0.06076, 0.1782, 0.4509, 0.2744, 0.4509, 0.2744, 0.4166, 0.365, 0.4166, 0.365, 0.2016, 0.05348, 0.2016, 0.05348, 0.2984, 0.05348, 0.2984, 0.05348, 0.08343, 0.365, 0.08343, 0.365, 0.04908, 0.2744, 0.04908, 0.2744, 0.4392, 0.1782, 0.4392, 0.1782, 0.4509, 0.2744, 0.4509, 0.2744])
me_cylinder_002.materials.append(mat_wood_002)
me_cylinder_002.update()
me_cylinder_002.normals_split_custom_set([tuple(v) for v in zip(*[iter([-0.03091, 0.9995, -0.01039, -0.2228, 0.9749, -0.005104, -0.2325, 0.8633, 0.448, -0.07199, 0.8873, 0.4555, -0.07199, 0.8873, 0.4555, -0.2325, 0.8633, 0.448, -0.24, 0.5539, 0.7973, -0.1006, 0.5699, 0.8155, -0.1006, 0.5699, 0.8155, -0.24, 0.5539, 0.7973, -0.2435, 0.1175, 0.9628, -0.1132, 0.121, 0.9862, -0.1132, 0.121, 0.9862, -0.2435, 0.1175, 0.9628, -0.2423, -0.3458, 0.9065, -0.109, -0.3558, 0.9282, -0.109, -0.3558, 0.9282, -0.2423, -0.3458, 0.9065, -0.2366, -0.7298, 0.6414, -0.08814, -0.7506, 0.6548, -0.08814, -0.7506, 0.6548, -0.2366, -0.7298, 0.6414, -0.2278, -0.9466, 0.2282, -0.05265, -0.9719, 0.2292, -0.05265, -0.9719, 0.2292, -0.2278, -0.9466, 0.2282, -0.2178, -0.9464, -0.2384, -0.007925, -0.9684, -0.2491, -0.007925, -0.9684, -0.2491, -0.2178, -0.9464, -0.2384, -0.2089, -0.7295, -0.6513, 0.03586, -0.7429, -0.6684, 0.03586, -0.7429, -0.6684, -0.2089, -0.7295, -0.6513, -0.2032, -0.3455, -0.9161, 0.06594, -0.3505, -0.9342, 0.06594, -0.3505, -0.9342, -0.2032, -0.3455, -0.9161, -0.202, 0.1175, -0.9723, -0.202, 0.1173, -0.9723, -0.202, 0.1173, -0.9723, -0.202, 0.1175, -0.9723, -0.2056, 0.5536, -0.807, 0.05337, 0.5625, -0.8251, 0.05337, 0.5625, -0.8251, -0.2056, 0.5536, -0.807, -0.2131, 0.863, -0.458, 0.01488, 0.8811, -0.4728, 0.01488, 0.8811, -0.4728, -0.2131, 0.863, -0.458, -0.2228, 0.9749, -0.005104, -0.03091, 0.9995, -0.01039, -0.01771, 0.7485, 0.6629, -0.00639, 0.9709, 0.2393, -0.00639, 0.9709, 0.2393, -0.01771, 0.7485, 0.6629, -2.907e-08, 0.8966, -0.4429, 0.01488, 0.8811, -0.4728, -0.03091, 0.9995, -0.01039, -4.828e-09, 0.9997, 0.02402, 0.3081, 0.5542, -0.7733, 0.05337, 0.5625, -0.8251, 0.01488, 0.8811, -0.4728, -2.907e-08, 0.8966, -0.4429, 0.3451, 0.1168, -0.9313, 0.3452, 0.1116, -0.9319, 0.05337, 0.5625, -0.8251, 0.3081, 0.5542, -0.7733, 0.3323, -0.3445, -0.878, 0.06594, -0.3505, -0.9342, 0.3452, 0.1116, -0.9319, 0.3451, 0.1168, -0.9313, 3.893e-08, -0.7629, -0.6465, 0.03586, -0.7429, -0.6684, 0.06594, -0.3505, -0.9342, 0.3323, -0.3445, -0.878, 1.45e-08, -0.9766, -0.215, -0.007925, -0.9684, -0.2491, 0.03586, -0.7429, -0.6684, 3.893e-08, -0.7629, -0.6465, 4.832e-09, -0.9655, 0.2604, -0.05265, -0.9719, 0.2292, -0.007925, -0.9684, -0.2491, 1.45e-08, -0.9766, -0.215, 3.335e-08, -0.7384, 0.6743, -0.08814, -0.7506, 0.6548, -0.05265, -0.9719, 0.2292, 4.832e-09, -0.9655, 0.2604, 3.348e-08, -0.3484, 0.9374, -0.109, -0.3558, 0.9282, -0.08814, -0.7506, 0.6548, 3.335e-08, -0.7384, 0.6743, 6.428e-08, 0.1183, 0.993, -0.1132, 0.121, 0.9862, -0.109, -0.3558, 0.9282, 3.348e-08, -0.3484, 0.9374, 4.254e-08, 0.559, 0.8292, -0.1006, 0.5699, 0.8155, -0.1132, 0.121, 0.9862, 6.428e-08, 0.1183, 0.993, -1.936e-08, 0.8766, 0.4812, -0.07199, 0.8873, 0.4555, -0.1006, 0.5699, 0.8155, 4.254e-08, 0.559, 0.8292, -4.828e-09, 0.9997, 0.02402, -0.03091, 0.9995, -0.01039, -0.07199, 0.8873, 0.4555, -1.936e-08, 0.8766, 0.4812, -0.9996, 4.107e-07, -0.0267, -0.9996, 4.107e-07, -0.0267, -0.9996, 4.107e-07, -0.0267, -0.9996, 4.107e-07, -0.0267, -0.9996, 4.107e-07, -0.0267, -0.9996, 2.964e-11, -0.0267, -0.9996, 2.968e-11, -0.0267, -0.9996, 4.107e-07, -0.0267, -0.9996, 2.964e-11, -0.0267, -0.9996, -4.106e-07, -0.0267, -0.9996, -4.106e-07, -0.0267, -0.9996, 2.968e-11, -0.0267, -0.9996, -4.106e-07, -0.0267, -0.9996, 4.106e-07, -0.0267, -0.9996, 4.106e-07, -0.0267, -0.9996, -4.106e-07, -0.0267, -0.9996, 4.106e-07, -0.0267, -0.9996, 4.106e-07, -0.0267, -0.9996, 4.106e-07, -0.0267, -0.9996, 4.106e-07, -0.0267, -0.9996, 4.106e-07, -0.0267, -0.9996, -4.107e-07, -0.0267, -0.9996, -4.107e-07, -0.0267, -0.9996, 4.106e-07, -0.0267, -0.9996, -4.107e-07, -0.0267, -0.9996, -4.107e-07, -0.0267, -0.9996, -4.107e-07, -0.0267, -0.9996, -4.107e-07, -0.0267, -0.9996, -4.107e-07, -0.0267, -0.9996, 0.0, -0.0267, -0.9996, 0.0, -0.0267, -0.9996, -4.107e-07, -0.0267, -0.9996, 0.0, -0.0267, -0.9996, 1.027e-07, -0.0267, -0.9996, 1.027e-07, -0.0267, -0.9996, 0.0, -0.0267, -0.9996, 1.027e-07, -0.0267, -0.9996, 3.08e-07, -0.0267, -0.9996, 3.08e-07, -0.0267, -0.9996, 1.027e-07, -0.0267, -0.9996, 3.08e-07, -0.0267, -0.9996, 2.053e-07, -0.0267, -0.9996, 2.053e-07, -0.0267, -0.9996, 3.08e-07, -0.0267, -0.9996, 2.053e-07, -0.0267, -0.9996, 4.107e-07, -0.0267, -0.9996, 4.107e-07, -0.0267, -0.9996, 2.053e-07, -0.0267, -0.9996, 4.107e-07, -0.0267, -0.9996, 4.107e-07, -0.0267, -0.9996, 4.107e-07, -0.0267, -0.9996, 4.107e-07, -0.0267, -0.9996, -3.207e-08, -0.0267, -0.9996, -3.207e-08, -0.0267, -0.9996, -3.207e-08, -0.0267, -0.9996, -3.207e-08, -0.0267, -0.9996, -3.207e-08, -0.0267, -0.9996, -3.207e-08, -0.0267, -0.9996, -3.207e-08, -0.0267, -0.9996, -3.207e-08, -0.0267, -0.9996, -3.207e-08, -0.0267, -0.9996, -3.207e-08, -0.0267, -0.9996, -3.207e-08, -0.0267, -0.9996, -3.207e-08, -0.0267, -0.9996, -3.207e-08, -0.0267, -0.01241, -0.8854, 0.4646, -0.02197, -0.568, 0.8227, -0.02197, -0.568, 0.8227, -0.01241, -0.8854, 0.4646, 0.01241, -0.8854, -0.4646, 1.099e-08, -1.0, 4.885e-08, 1.069e-08, -1.0, 5.862e-08, 0.01241, -0.8854, -0.4646, 0.01771, 0.7485, -0.6629, 0.02496, 0.3546, -0.9347, 0.02496, 0.3546, -0.9347, 0.01771, 0.7485, -0.6629, -0.02496, 0.3546, 0.9347, -0.01771, 0.7485, 0.6629, -0.01771, 0.7485, 0.6629, -0.02496, 0.3546, 0.9347, 1.099e-08, -1.0, 4.885e-08, -0.01241, -0.8854, 0.4646, -0.01241, -0.8854, 0.4646, 1.069e-08, -1.0, 5.862e-08, 0.02197, -0.568, -0.8227, 0.01241, -0.8854, -0.4646, 0.01241, -0.8854, -0.4646, 0.02197, -0.568, -0.8227, 0.00639, 0.9709, -0.2393, 0.01771, 0.7485, -0.6629, 0.01771, 0.7485, -0.6629, 0.00639, 0.9709, -0.2393, -0.0265, -0.1205, 0.9924, -0.02496, 0.3546, 0.9347, -0.02496, 0.3546, 0.9347, -0.0265, -0.1205, 0.9924, 0.0265, -0.1205, -0.9924, 0.02197, -0.568, -0.8227, 0.02197, -0.568, -0.8227, 0.0265, -0.1205, -0.9924, -0.00639, 0.9709, 0.2393, 0.00639, 0.9709, -0.2393, 0.00639, 0.9709, -0.2393, -0.00639, 0.9709, 0.2393, -0.02197, -0.568, 0.8227, -0.0265, -0.1205, 0.9924, -0.0265, -0.1205, 0.9924, -0.02197, -0.568, 0.8227, 0.02496, 0.3546, -0.9347, 0.0265, -0.1205, -0.9924, 0.0265, -0.1205, -0.9924, 0.02496, 0.3546, -0.9347, 0.03091, 0.9995, -0.01039, 0.07199, 0.8873, 0.4555, 0.2325, 0.8633, 0.448, 0.2228, 0.9749, -0.005104, 0.07199, 0.8873, 0.4555, 0.1006, 0.5699, 0.8155, 0.24, 0.5539, 0.7973, 0.2325, 0.8633, 0.448, 0.1006, 0.5699, 0.8155, 0.1132, 0.121, 0.9862, 0.2435, 0.1175, 0.9628, 0.24, 0.5539, 0.7973, 0.1132, 0.121, 0.9862, 0.109, -0.3558, 0.9282, 0.2423, -0.3458, 0.9065, 0.2435, 0.1175, 0.9628, 0.109, -0.3558, 0.9282, 0.08814, -0.7506, 0.6548, 0.2366, -0.7298, 0.6414, 0.2423, -0.3458, 0.9065, 0.08814, -0.7506, 0.6548, 0.05265, -0.9719, 0.2292, 0.2278, -0.9466, 0.2282, 0.2366, -0.7298, 0.6414, 0.05265, -0.9719, 0.2292, 0.007925, -0.9684, -0.2491, 0.2178, -0.9464, -0.2384, 0.2278, -0.9466, 0.2282, 0.007925, -0.9684, -0.2491, -0.03586, -0.7429, -0.6684, 0.2089, -0.7295, -0.6513, 0.2178, -0.9464, -0.2384, -0.03586, -0.7429, -0.6684, -0.06594, -0.3505, -0.9342, 0.2032, -0.3455, -0.9161, 0.2089, -0.7295, -0.6513, -0.06594, -0.3505, -0.9342, 0.202, 0.1173, -0.9723, 0.202, 0.1175, -0.9723, 0.2032, -0.3455, -0.9161, 0.202, 0.1173, -0.9723, -0.05337, 0.5625, -0.8251, 0.2056, 0.5536, -0.807, 0.202, 0.1175, -0.9723, -0.05337, 0.5625, -0.8251, -0.01488, 0.8811, -0.4728, 0.2131, 0.863, -0.458, 0.2056, 0.5536, -0.807, -0.01488, 0.8811, -0.4728, 0.03091, 0.9995, -0.01039, 0.2228, 0.9749, -0.005104, 0.2131, 0.863, -0.458, 0.01771, 0.7485, 0.6629, 0.01771, 0.7485, 0.6629, 0.00639, 0.9709, 0.2393, 0.00639, 0.9709, 0.2393, -2.907e-08, 0.8966, -0.4429, -4.828e-09, 0.9997, 0.02402, 0.03091, 0.9995, -0.01039, -0.01488, 0.8811, -0.4728, -0.3081, 0.5542, -0.7733, -2.907e-08, 0.8966, -0.4429, -0.01488, 0.8811, -0.4728, -0.05337, 0.5625, -0.8251, -0.3451, 0.1168, -0.9313, -0.3081, 0.5542, -0.7733, -0.05337, 0.5625, -0.8251, -0.3452, 0.1116, -0.9319, -0.3323, -0.3445, -0.878, -0.3451, 0.1168, -0.9313, -0.3452, 0.1116, -0.9319, -0.06594, -0.3505, -0.9342, 3.893e-08, -0.7629, -0.6465, -0.3323, -0.3445, -0.878, -0.06594, -0.3505, -0.9342, -0.03586, -0.7429, -0.6684, 1.45e-08, -0.9766, -0.215, 3.893e-08, -0.7629, -0.6465, -0.03586, -0.7429, -0.6684, 0.007925, -0.9684, -0.2491, 4.832e-09, -0.9655, 0.2604, 1.45e-08, -0.9766, -0.215, 0.007925, -0.9684, -0.2491, 0.05265, -0.9719, 0.2292, 3.335e-08, -0.7384, 0.6743, 4.832e-09, -0.9655, 0.2604, 0.05265, -0.9719, 0.2292, 0.08814, -0.7506, 0.6548, 3.348e-08, -0.3484, 0.9374, 3.335e-08, -0.7384, 0.6743, 0.08814, -0.7506, 0.6548, 0.109, -0.3558, 0.9282, 6.428e-08, 0.1183, 0.993, 3.348e-08, -0.3484, 0.9374, 0.109, -0.3558, 0.9282, 0.1132, 0.121, 0.9862, 4.254e-08, 0.559, 0.8292, 6.428e-08, 0.1183, 0.993, 0.1132, 0.121, 0.9862, 0.1006, 0.5699, 0.8155, -1.936e-08, 0.8766, 0.4812, 4.254e-08, 0.559, 0.8292, 0.1006, 0.5699, 0.8155, 0.07199, 0.8873, 0.4555, -4.828e-09, 0.9997, 0.02402, -1.936e-08, 0.8766, 0.4812, 0.07199, 0.8873, 0.4555, 0.03091, 0.9995, -0.01039, 0.9996, 5.647e-07, -0.0267, 0.9996, 5.647e-07, -0.0267, 0.9996, 5.647e-07, -0.0267, 0.9996, 5.647e-07, -0.0267, 0.9996, 5.647e-07, -0.0267, 0.9996, 5.647e-07, -0.0267, 0.9996, 2.964e-11, -0.0267, 0.9996, 2.957e-11, -0.0267, 0.9996, 2.957e-11, -0.0267, 0.9996, 2.964e-11, -0.0267, 0.9996, -4.106e-07, -0.0267, 0.9996, -4.106e-07, -0.0267, 0.9996, -4.106e-07, -0.0267, 0.9996, -4.106e-07, -0.0267, 0.9996, 4.106e-07, -0.0267, 0.9996, 4.106e-07, -0.0267, 0.9996, 4.106e-07, -0.0267, 0.9996, 4.106e-07, -0.0267, 0.9996, 4.62e-07, -0.0267, 0.9996, 4.62e-07, -0.0267, 0.9996, 4.62e-07, -0.0267, 0.9996, 4.62e-07, -0.0267, 0.9996, -2.31e-07, -0.0267, 0.9996, -2.31e-07, -0.0267, 0.9996, -2.31e-07, -0.0267, 0.9996, -2.31e-07, -0.0267, 0.9996, -1.797e-07, -0.0267, 0.9996, -1.797e-07, -0.0267, 0.9996, -1.797e-07, -0.0267, 0.9996, -1.797e-07, -0.0267, 0.9996, 7.827e-12, -0.0267, 0.9996, 7.817e-12, -0.0267, 0.9996, 7.817e-12, -0.0267, 0.9996, 7.827e-12, -0.0267, 0.9996, -5.239e-12, -0.0267, 0.9996, -5.23e-12, -0.0267, 0.9996, -5.23e-12, -0.0267, 0.9996, -5.239e-12, -0.0267, 0.9996, 3.08e-07, -0.0267, 0.9996, 3.08e-07, -0.0267, 0.9996, 3.08e-07, -0.0267, 0.9996, 3.08e-07, -0.0267, 0.9996, 1.54e-07, -0.0267, 0.9996, 1.54e-07, -0.0267, 0.9996, 1.54e-07, -0.0267, 0.9996, 1.54e-07, -0.0267, 0.9996, 3.593e-07, -0.0267, 0.9996, 3.593e-07, -0.0267, 0.9996, 3.593e-07, -0.0267, 0.9996, 3.593e-07, -0.0267, 0.9996, 5.647e-07, -0.0267, 0.9996, 5.647e-07, -0.0267, 0.9996, -2.566e-08, -0.0267, 0.9996, -2.566e-08, -0.0267, 0.9996, -2.566e-08, -0.0267, 0.9996, -2.566e-08, -0.0267, 0.9996, -2.566e-08, -0.0267, 0.9996, -2.566e-08, -0.0267, 0.9996, -2.566e-08, -0.0267, 0.9996, -2.566e-08, -0.0267, 0.9996, -2.566e-08, -0.0267, 0.9996, -2.566e-08, -0.0267, 0.9996, -2.566e-08, -0.0267, 0.9996, -2.566e-08, -0.0267, 0.9996, -2.566e-08, -0.0267, 0.01241, -0.8854, 0.4646, 0.01241, -0.8854, 0.4646, 0.02197, -0.568, 0.8227, 0.02197, -0.568, 0.8227, -0.01241, -0.8854, -0.4646, -0.01241, -0.8854, -0.4646, -1.221e-08, -1.0, 9.77e-09, -1.252e-08, -1.0, 0.0, -0.01771, 0.7485, -0.6629, -0.01771, 0.7485, -0.6629, -0.02496, 0.3546, -0.9347, -0.02496, 0.3546, -0.9347, 0.02496, 0.3546, 0.9347, 0.02496, 0.3546, 0.9347, 0.01771, 0.7485, 0.6629, 0.01771, 0.7485, 0.6629, -1.252e-08, -1.0, 0.0, -1.221e-08, -1.0, 9.77e-09, 0.01241, -0.8854, 0.4646, 0.01241, -0.8854, 0.4646, -0.02197, -0.568, -0.8227, -0.02197, -0.568, -0.8227, -0.01241, -0.8854, -0.4646, -0.01241, -0.8854, -0.4646, -0.00639, 0.9709, -0.2393, -0.00639, 0.9709, -0.2393, -0.01771, 0.7485, -0.6629, -0.01771, 0.7485, -0.6629, 0.0265, -0.1205, 0.9924, 0.0265, -0.1205, 0.9924, 0.02496, 0.3546, 0.9347, 0.02496, 0.3546, 0.9347, -0.0265, -0.1205, -0.9924, -0.0265, -0.1205, -0.9924, -0.02197, -0.568, -0.8227, -0.02197, -0.568, -0.8227, 0.00639, 0.9709, 0.2393, 0.00639, 0.9709, 0.2393, -0.00639, 0.9709, -0.2393, -0.00639, 0.9709, -0.2393, 0.02197, -0.568, 0.8227, 0.02197, -0.568, 0.8227, 0.0265, -0.1205, 0.9924, 0.0265, -0.1205, 0.9924, -0.02496, 0.3546, -0.9347, -0.02496, 0.3546, -0.9347, -0.0265, -0.1205, -0.9924, -0.0265, -0.1205, -0.9924])] * 3)])

# ---- objects
ob_barrel = bpy.data.objects.new('Barrel', me_cylinder_014)
ob_cube = bpy.data.objects.new('Cube', me_cube_001)
ob_barrel_001 = bpy.data.objects.new('Barrel.001', me_cylinder_001)
ob_barrel_002 = bpy.data.objects.new('Barrel.002', me_cylinder_002)

# ---- transforms, parenting, visibility, modifiers, constraints
ob_barrel.location = (0.0, 0.6509, 0.0)
ob_barrel.rotation_euler = (0.0, -0.0, 1.629e-07)
ob_barrel.color = (0.8, 0.8, 0.8, 1.0)
ob_cube.location = (0.0, 0.0, 0.0)
_m = ob_cube.modifiers.new('Mirror', 'MIRROR')
_m.use_axis = (False, True, False)
_m.use_clip = True
ob_barrel_001.location = (0.0, 0.001132, 0.0)
ob_barrel_001.rotation_euler = (0.0, -0.0, 1.629e-07)
ob_barrel_001.color = (0.8, 0.8, 0.8, 1.0)
ob_barrel_002.location = (0.0, -0.6453, 0.0)
ob_barrel_002.rotation_euler = (0.0, -0.0, 1.629e-07)
ob_barrel_002.color = (0.8, 0.8, 0.8, 1.0)

# ---- collection membership
col_collection.objects.link(ob_barrel)
col_collection.objects.link(ob_cube)
col_collection.objects.link(ob_barrel_001)
col_collection.objects.link(ob_barrel_002)

# ---- scene / render settings (as saved in the file)
scene.frame_start = 1; scene.frame_end = 250; scene.frame_set(1)
scene.render.engine = 'BLENDER_EEVEE_NEXT'
scene.cycles.sampling_pattern = 'TABULATED_SOBOL'
bpy.context.view_layer.update()

# ---- added for rendering (the .blend has no active camera and no usable light): camera, sun
cam_auto = bpy.data.cameras.new('AutoCamera')
cam_auto.lens = 50.0
cam_auto.sensor_width = 36.0
cam_auto.clip_end = 1000.0
ob_auto_camera = bpy.data.objects.new('AutoCamera', cam_auto)
scene.collection.objects.link(ob_auto_camera)
ob_auto_camera.location = (2.54794, -3.09443, 1.67734)
ob_auto_camera.rotation_euler = (1.09748, -7.21219e-08, 0.694738)
scene.camera = ob_auto_camera
light_auto_sun = bpy.data.lights.new('AutoSun', 'SUN')
light_auto_sun.energy = 3.0
light_auto_sun.angle = 0.0523599
ob_auto_sun = bpy.data.objects.new('AutoSun', light_auto_sun)
scene.collection.objects.link(ob_auto_sun)
ob_auto_sun.rotation_euler = (0.872665, 0.174533, 0.523599)
bpy.context.view_layer.update()
